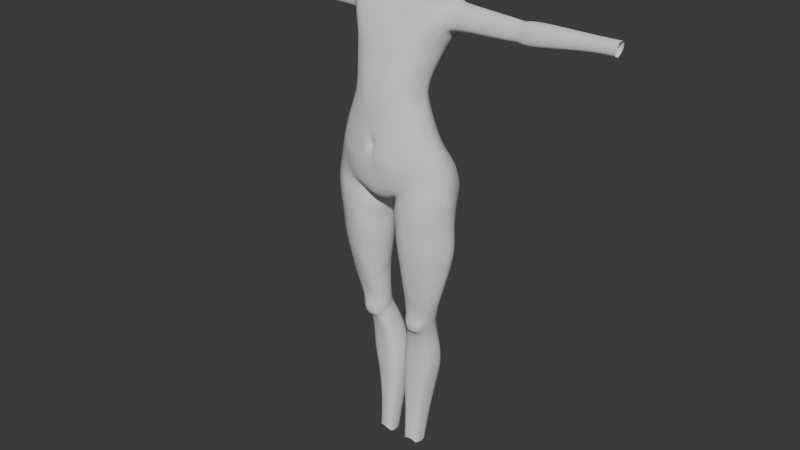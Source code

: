 # Source: StylizedCharaBlendAlong19.blend  (saved by Blender 5.0.118; exported with 4.5.12 LTS)
import bpy
from mathutils import Matrix  # noqa: F401  (used for matrix-valued properties, if any)

bpy.ops.wm.read_factory_settings(use_empty=True)
scene = bpy.context.scene
scene.name = 'Scene'

# ---- collections
col_reference_images = bpy.data.collections.new('Reference images'); scene.collection.children.link(col_reference_images)
col_mesh = bpy.data.collections.new('Mesh'); scene.collection.children.link(col_mesh)

# ---- world
world_world = bpy.data.worlds.new('World'); scene.world = world_world
world_world.use_nodes = True; world_world.node_tree.nodes.clear()
_N = world_world.node_tree.nodes; _L = world_world.node_tree.links
n0 = _N.new('ShaderNodeOutputWorld'); n0.name = 'World Output'; n0.location = (200, 100)
n1 = _N.new('ShaderNodeBackground'); n1.name = 'Background'; n1.location = (-200, 100)
n1.inputs[0].default_value = (0.05088, 0.05088, 0.05088, 1.0)
_L.new(n1.outputs[0], n0.inputs[0])
n0.is_active_output = True
world_world.color = (0.05088, 0.05088, 0.05088)
world_world.sun_shadow_jitter_overblur = 0.0

# ---- meshes
me_cylinder = bpy.data.meshes.new('Cylinder')
me_cylinder.from_pydata([(0.0, 0.6486, -1.5), (0.0, 0.7866, 1.124), (0.5234, 0.7797, 1.157), (0.7527, 0.6677, 1.218), (1.152, 0.502, -1.3), (1.011, 0.4802, 1.362), (1.328, -0.01377, -1.07), (1.099, 0.2953, 1.451), (1.216, -0.3473, -1.17), (1.086, 0.08505, 1.512), (0.9233, -0.6022, -1.389), (0.7438, -0.322, 1.296), (0.5135, -0.7313, -1.714), (0.5376, -0.4267, 1.297), (0.0, -0.7658, -1.884), (0.0, -0.4945, 1.288), (-6.479e-05, 0.4617, -0.4658), (0.5191, 0.4121, -0.4094), (0.7744, 0.2547, -0.3688), (0.9322, 0.01215, -0.3372), (0.9847, -0.1694, -0.3307), (0.9272, -0.4661, -0.4242), (0.7791, -0.6147, -0.5061), (0.5383, -0.7376, -0.6016), (0.0, -0.8241, -0.8921), (0.0, 0.5738, 0.5819), (0.418, 0.5094, 0.5983), (0.6102, 0.3875, 0.6682), (0.7814, 0.1625, 0.7053), (0.8334, -0.002109, 0.7021), (0.7812, -0.249, 0.6832), (0.6046, -0.4995, 0.6598), (0.4521, -0.5988, 0.6318), (0.0, -0.6897, 0.6003), (0.4666, 0.3315, -0.0007492), (0.6661, 0.2081, 0.03722), (0.7744, 0.01983, 0.09757), (0.8325, -0.1352, 0.09741), (0.7747, -0.421, 0.04343), (0.6569, -0.5861, -0.04943), (0.475, -0.6935, -0.1323), (0.0, -0.7933, -0.1982), (6.479e-06, 0.3882, -0.07757), (0.0, 0.4151, 0.2052), (0.4113, 0.3516, 0.2429), (0.5823, 0.2359, 0.2967), (0.7214, 0.05888, 0.3404), (0.7941, -0.08712, 0.3383), (0.722, -0.3769, 0.2918), (0.5826, -0.5689, 0.2411), (0.4386, -0.6737, 0.1975), (0.0, -0.7747, 0.1602), (0.4771, 0.71, -1.089), (0.7482, 0.6113, -1.031), (1.027, 0.4106, -1.032), (1.253, -0.05646, -0.7511), (1.109, -0.3854, -0.8969), (0.9008, -0.6165, -1.064), (0.5729, -0.7834, -1.242), (0.0, -0.8113, -1.375), (0.0, 0.6704, -1.193), (0.0, 0.104, -2.098), (0.1704, 0.01836, -2.009), (0.0, -0.3917, -2.074), (0.3025, -0.4012, -1.919), (0.0, 0.4359, -1.774), (0.09573, 0.2778, -2.065), (0.571, 0.5976, -3.116), (0.9482, 0.7061, -3.041), (1.286, 0.3315, -3.052), (1.485, 0.06875, -3.086), (1.29, -0.2711, -3.087), (0.9665, -0.5233, -3.126), (0.4901, -0.6268, -3.18), (0.1962, 0.05281, -3.203), (0.2283, -0.285, -3.201), (0.3186, 0.3466, -3.172), (0.5856, 0.5819, -2.724), (0.3355, 0.3481, -2.777), (1.24, 0.3422, -2.581), (0.9252, 0.7956, -2.646), (0.1332, 0.02159, -2.817), (0.2179, -0.3415, -2.803), (0.4802, -0.6776, -2.778), (0.9434, -0.5788, -2.664), (1.309, -0.2977, -2.588), (1.471, 0.04381, -2.542), (0.5454, 0.4636, -3.979), (0.8929, 0.5701, -4.004), (1.148, 0.2054, -3.935), (1.244, 0.02348, -3.925), (1.126, -0.2075, -3.948), (0.892, -0.3487, -3.971), (0.5068, -0.4577, -4.0), (0.3147, 0.009673, -3.967), (0.321, -0.2408, -3.969), (0.3695, 0.2265, -3.998), (0.2712, 0.3947, -2.413), (0.8566, 0.7047, -2.335), (0.1609, -0.4331, -2.275), (0.9369, -0.6509, -1.982), (1.312, -0.3897, -1.874), (1.491, -0.05464, -1.805), (0.5398, 0.643, -2.423), (1.181, 0.5569, -2.122), (0.1632, -0.01889, -2.337), (0.5107, -0.6941, -2.135), (0.4925, 0.3774, -4.465), (0.1096, 0.3137, -2.221), (0.2436, -0.3167, -2.111), (0.9111, -0.6124, -1.628), (1.273, -0.3393, -1.46), (1.427, 0.01104, -1.446), (1.231, 0.5689, -1.735), (0.07538, 0.01757, -2.133), (0.4619, -0.6759, -1.849), (0.8276, 0.3967, -4.437), (1.008, 0.1745, -4.474), (1.056, 0.03898, -4.482), (0.9742, -0.163, -4.471), (0.7987, -0.2629, -4.452), (0.5025, -0.3142, -4.448), (0.3073, 0.01381, -4.459), (0.3332, -0.1971, -4.453), (0.3459, 0.1863, -4.464), (0.0067, 0.7386, -1.635), (0.2506, 0.8334, 1.135), (0.2767, -0.7525, -1.811), (0.2892, -0.4841, 1.325), (0.2964, -0.8073, -0.6779), (0.1849, 0.451, -0.4065), (0.2469, -0.7203, 0.4976), (0.1482, 0.5685, 0.5628), (0.1354, 0.3725, 0.02672), (0.2344, -0.7679, -0.2497), (0.1007, 0.387, 0.2627), (0.2444, -0.7519, 0.156), (0.2075, 0.7471, -1.173), (0.2667, -0.8323, -1.222), (0.1064, 0.08608, -2.037), (0.1894, -0.336, -2.101), (0.01949, 0.4628, -1.969), (0.5815, 0.589, -2.531), (1.231, 0.4068, -2.342), (0.1818, -0.01429, -2.631), (0.5244, -0.6787, -2.524), (0.3191, 0.3467, -2.596), (0.9067, 0.7424, -2.464), (0.2385, -0.3946, -2.621), (0.9423, -0.6206, -2.396), (1.315, -0.3522, -2.328), (1.463, 0.003815, -2.261), (0.4565, 0.3824, -4.774), (0.79, 0.4263, -4.765), (0.9365, 0.1858, -4.812), (0.9358, 0.07288, -4.807), (0.873, -0.1317, -4.77), (0.729, -0.2363, -4.688), (0.5081, -0.2628, -4.684), (0.2981, 0.0227, -4.805), (0.3527, -0.1691, -4.765), (0.3295, 0.1753, -4.816), (0.4469, 0.4078, -4.92), (0.7641, 0.4657, -4.949), (0.8905, 0.1917, -4.943), (0.8916, 0.08242, -4.943), (0.8583, -0.09114, -4.95), (0.6802, -0.2639, -4.826), (0.7854, -0.218, -4.882), (0.3047, 0.03009, -4.932), (0.3311, -0.1238, -4.946), (0.3431, 0.1796, -4.934), (0.4406, 0.4647, -5.054), (0.7427, 0.4308, -5.067), (0.8709, 0.2282, -5.046), (0.8683, 0.1203, -5.053), (0.8069, -0.06842, -5.119), (0.6556, -0.1288, -5.227), (0.4447, -0.1588, -5.222), (0.3165, 0.09047, -5.043), (0.339, -0.09352, -5.115), (0.3549, 0.2389, -5.04), (0.381, 0.5866, -5.347), (0.6851, 0.5527, -5.357), (0.815, 0.3686, -5.37), (0.8145, 0.2418, -5.372), (0.7833, 0.03223, -5.382), (0.6449, -0.05375, -5.412), (0.3622, -0.1035, -5.403), (0.2315, 0.2193, -5.364), (0.2422, 0.007643, -5.376), (0.2674, 0.3822, -5.365), (0.2554, 0.7306, -6.817), (0.5417, 0.7127, -6.809), (0.7058, 0.5553, -6.75), (0.7397, 0.3801, -6.746), (0.6857, 0.1379, -6.733), (0.5228, 0.02545, -6.782), (0.2298, -0.01279, -6.791), (0.06706, 0.3455, -6.783), (0.07772, 0.09979, -6.763), (0.1001, 0.5598, -6.779), (0.8164, 0.5258, -5.89), (0.6357, 0.7026, -5.907), (0.1038, 0.3047, -5.898), (0.1234, 0.07835, -5.894), (0.2824, -0.03843, -5.908), (0.6163, 0.002757, -5.91), (0.8377, 0.3308, -5.89), (0.3098, 0.7224, -5.905), (0.1467, 0.531, -5.894), (0.7954, 0.1069, -5.892), (0.2801, 0.5887, -7.589), (0.4816, 0.5723, -7.589), (0.5848, 0.4333, -7.598), (0.5973, 0.3006, -7.595), (0.5657, 0.1063, -7.585), (0.464, 0.01068, -7.571), (0.2588, -0.02348, -7.572), (0.1572, 0.2705, -7.611), (0.1656, 0.06938, -7.593), (0.1819, 0.4399, -7.604), (0.3014, 0.4468, -8.215), (0.4565, 0.4352, -8.216), (0.5537, 0.3036, -8.34), (0.5606, 0.1813, -8.336), (0.5376, 0.01767, -8.33), (0.4399, -0.04684, -8.204), (0.2829, -0.0729, -8.202), (0.1864, 0.1562, -8.347), (0.1947, -0.01697, -8.332), (0.2089, 0.309, -8.342), (0.8193, 0.5599, -6.263), (0.06831, 0.3324, -6.289), (0.2519, -0.02583, -6.279), (0.8416, 0.3636, -6.26), (0.2791, 0.7567, -6.293), (0.7996, 0.1223, -6.255), (0.616, 0.7383, -6.287), (0.07984, 0.0893, -6.276), (0.597, 0.01289, -6.273), (0.1041, 0.5644, -6.283), (0.5259, -0.2797, -4.823), (0.4152, -0.2438, -4.879), (0.7945, -0.1899, -4.989), (0.3885, -0.2112, -4.989), (0.7527, -0.1828, -5.099), (0.6419, -0.2039, -5.163), (0.4956, -0.2193, -5.161), (0.4073, -0.1989, -5.1), (0.6469, -0.2823, -4.928), (0.7176, -0.2588, -4.95), (0.5392, -0.2925, -4.925), (0.4708, -0.2762, -4.944), (0.717, -0.2479, -5.018), (0.4586, -0.2623, -5.016), (0.7029, -0.2374, -5.09), (0.629, -0.2521, -5.11), (0.5241, -0.2613, -5.108), (0.4597, -0.2485, -5.089), (0.6335, -0.2739, -5.023), (0.5342, -0.2821, -5.021), (0.5662, 0.4833, -3.73), (0.9243, 0.6337, -3.709), (0.3617, 0.267, -3.739), (0.2549, 0.02669, -3.707), (0.9327, -0.4002, -3.728), (1.202, -0.2146, -3.676), (1.209, 0.2494, -3.663), (0.2881, -0.2509, -3.721), (0.5216, -0.5194, -3.779), (1.314, 0.04327, -3.662), (0.5727, 0.524, -3.467), (0.2491, 0.04526, -3.456), (1.248, -0.2274, -3.435), (0.2603, -0.2597, -3.481), (0.9571, -0.4549, -3.474), (0.3455, 0.3123, -3.492), (0.9435, 0.6522, -3.447), (1.248, 0.299, -3.418), (0.5188, -0.5713, -3.516), (1.369, 0.06387, -3.427), (0.8681, 0.5119, -4.166), (0.5271, 0.4245, -4.183), (0.3646, 0.2087, -4.174), (0.3208, 0.00849, -4.158), (0.8571, -0.3128, -4.191), (1.055, -0.1982, -4.167), (1.097, 0.1884, -4.153), (0.3296, -0.2263, -4.161), (0.509, -0.4043, -4.199), (1.173, 0.02261, -4.183), (0.6518, 0.6429, -5.637), (0.1743, 0.05224, -5.646), (0.6298, -0.0163, -5.653), (0.1973, 0.4706, -5.642), (0.8121, 0.4616, -5.644), (0.1568, 0.2722, -5.643), (0.3125, -0.06607, -5.645), (0.8242, 0.296, -5.645), (0.3393, 0.6692, -5.63), (0.7857, 0.07734, -5.649), (0.0, -0.8424, -1.064), (0.0, -0.7989, -0.4607), (0.117, -0.8304, -0.6994), (0.1078, -0.8631, -0.9136), (0.09728, -0.8079, -0.5452), (0.0, -0.7808, -0.5886), (0.05255, -0.7832, -0.7107), (0.04844, -0.8053, -0.7919), (0.04755, -0.773, -0.6422), (0.0, -0.8028, -0.8221), (0.0, -0.7698, -0.6375), (0.03337, -0.7697, -0.7172), (0.03161, -0.7874, -0.7749), (0.03204, -0.7645, -0.6597), (0.0, -0.7855, -0.7714), (0.0, -0.7706, -0.6849), (0.03314, -0.7655, -0.7157), (0.03842, -0.7783, -0.7765), (0.03447, -0.7605, -0.6586), (1.341, 0.2475, -1.973), (1.285, 0.3033, -1.554), (1.24, 0.2585, -1.2), (0.7802, 0.8685, -1.541), (0.4332, 0.8922, -1.466), (0.6218, 0.8594, -1.422), (0.7705, 0.8127, -1.401), (0.2207, 0.8394, -2.188), (0.6567, 0.9264, -2.122), (0.4321, 0.9093, -2.183), (0.8229, 0.8961, -2.047), (0.09567, 0.7428, -2.094), (0.8183, 0.9066, -1.903), (0.03073, 0.819, -1.714), (0.2521, 0.9088, -1.525), (0.02967, 0.7055, -1.983), (0.4136, 0.9593, -1.642), (0.6021, 0.9382, -1.592), (0.2385, 0.918, -2.026), (0.6256, 0.965, -1.959), (0.4209, 0.9628, -2.009), (0.09622, 0.845, -2.01), (0.1072, 0.9185, -1.71), (0.2405, 0.9581, -1.683), (0.08175, 0.5575, -2.164), (0.1217, 0.8846, -1.595), (0.1105, 0.8288, -1.442), (0.4573, 0.8043, -1.287), (0.6808, 0.7562, -1.247), (0.8875, 0.7034, -1.266), (0.2405, 0.8381, -1.358), (0.9525, 0.7316, -1.444), (1.012, 0.7807, -1.853), (0.9645, 0.7899, -2.086), (0.2222, 0.6697, -2.308), (0.4712, 0.7985, -2.33), (0.7449, 0.8398, -2.25), (0.1067, 0.913, -1.869), (0.0003434, 0.5949, -0.9378), (0.4884, 0.6084, -0.9047), (0.7705, 0.4573, -0.8218), (1.001, 0.2418, -0.822), (1.127, -0.087, -0.6804), (1.095, -0.4008, -0.84), (0.8784, -0.6233, -0.916), (0.5765, -0.7849, -1.023), (0.1688, 0.6848, -1.079), (0.2861, -0.8498, -1.081), (0.04707, -0.7982, -0.7794), (0.1124, -0.8571, -0.8535), (0.02505, -0.7793, -0.7713), (0.01853, -0.7744, -0.7719), (0.6057, 0.9782, -1.78), (0.4135, 0.9893, -1.829), (0.2461, 0.9707, -1.859), (0.7924, 0.9152, -1.725), (0.9806, 0.7724, -1.646), (0.01823, 0.7621, -1.856), (-0.007381, 0.6319, -1.823), (1.2, 0.5109, -1.503), (1.39, 0.06508, -1.261), (1.112, 0.756, 1.855), (1.149, 0.6631, 2.074), (1.179, 0.4501, 2.174), (1.16, 0.2175, 2.109), (1.179, 0.1454, 2.052), (1.129, 0.04647, 1.707), (0.0, -0.36, 1.673), (0.0, -0.0647, 2.067), (0.0, 0.1373, 2.263), (0.0, 0.8147, 2.389), (0.0, 0.8655, 2.13), (0.0, 0.9256, 1.829), (0.5125, 0.981, 1.918), (0.5923, 0.7989, 2.094), (0.6168, 0.4705, 2.184), (0.6077, 0.09723, 2.138), (0.6208, -0.07369, 2.062), (0.6101, -0.3086, 1.603), (0.4648, 0.9964, 1.574), (0.2537, 0.8292, 2.121), (0.1535, 0.995, 1.925), (0.2694, 0.5644, 2.303), (0.2773, 0.1741, 2.208), (0.3262, -0.07639, 2.073), (0.3268, -0.326, 1.612), (0.7744, 0.9401, 1.926), (0.8602, 0.7675, 2.087), (0.9084, 0.4543, 2.187), (0.8741, 0.09481, 2.119), (0.8813, -0.04806, 2.056), (0.8537, -0.2467, 1.603), (0.7493, 0.9653, 1.77), (0.0, 0.9359, 1.654), (1.069, 0.7605, 1.663), (1.16, 0.05465, 1.844), (0.0, -0.254, 1.772), (0.6271, -0.2439, 1.767), (0.3318, -0.2473, 1.771), (0.8853, -0.202, 1.767), (1.173, 0.09217, 1.963), (0.0, -0.1517, 1.954), (0.6162, -0.1605, 1.942), (0.2701, -0.1614, 1.947), (0.8781, -0.1279, 1.941), (1.176, 0.3278, 2.161), (0.6279, 0.2732, 2.173), (0.3448, 0.3407, 2.269), (0.9052, 0.2671, 2.171), (1.169, 0.567, 2.142), (0.0, 0.8503, 2.26), (0.609, 0.6508, 2.146), (0.258, 0.7135, 2.206), (0.8862, 0.6311, 2.144), (1.131, 0.7295, 1.982), (0.0, 0.8999, 1.991), (0.5579, 0.9006, 2.01), (0.1879, 0.9217, 2.032), (0.8264, 0.8605, 2.006), (0.9011, 0.5771, 1.282), (1.049, -0.493, -1.295), (0.887, -0.1555, 1.343), (0.8426, -0.5511, -0.471), (0.842, 0.1508, -0.3552), (0.6951, -0.3928, 0.6772), (0.7008, 0.2866, 0.6995), (0.7125, 0.1275, 0.06307), (0.7074, -0.5154, -0.009659), (0.6419, 0.1601, 0.3154), (0.6423, -0.4867, 0.2628), (0.8678, 0.5253, -1.032), (0.99, -0.5175, -0.9921), (1.093, 0.5457, -3.046), (1.105, -0.4153, -3.109), (1.1, -0.4584, -2.631), (1.06, 0.6014, -2.618), (1.002, 0.4139, -3.975), (0.9922, -0.2882, -3.961), (0.9954, 0.6414, -2.244), (1.097, -0.539, -1.936), (1.066, -0.4954, -1.556), (0.9048, 0.3015, -4.452), (0.8739, -0.2201, -4.46), (1.046, 0.5987, -2.412), (1.102, -0.5056, -2.367), (0.8527, 0.3233, -4.785), (0.7907, -0.1915, -4.723), (0.8182, 0.3483, -4.946), (0.6894, -0.1949, -5.135), (0.7976, 0.344, -5.058), (0.7204, -0.1029, -5.181), (0.7252, -0.2442, -4.85), (0.7407, 0.4738, -5.363), (0.7042, -0.01692, -5.399), (0.612, 0.6453, -6.784), (0.5926, 0.0736, -6.761), (0.693, 0.04738, -5.902), (0.7131, 0.6269, -5.9), (0.5258, 0.5128, -7.592), (0.5075, 0.05162, -7.577), (0.4981, 0.3788, -8.269), (0.4818, -0.01921, -8.258), (0.6838, 0.05974, -6.265), (0.703, 0.6619, -6.277), (0.6606, -0.2458, -5.101), (0.6772, -0.2722, -4.937), (0.6693, -0.2628, -5.021), (1.046, 0.4691, -3.689), (1.048, -0.3207, -3.706), (1.082, -0.3574, -3.457), (1.074, 0.501, -3.434), (0.9663, 0.3734, -4.16), (0.942, -0.2637, -4.18), (0.7204, 0.5653, -5.64), (0.6966, 0.02381, -5.651), (0.6855, 0.8394, -1.413), (0.7279, 0.9134, -2.09), (0.6784, 0.9083, -1.57), (0.7081, 0.94, -1.935), (0.7694, 0.7336, -1.255), (0.8389, 0.8185, -2.18), (0.8691, 0.365, -0.8219), (0.9711, -0.528, -0.8834), (0.6857, 0.9512, -1.757), (0.9712, 0.8641, 1.928), (1.033, 0.7127, 2.086), (1.066, 0.4528, 2.2), (1.033, 0.1615, 2.112), (1.024, 0.06261, 2.051), (0.9928, -0.07802, 1.67), (0.9495, 0.8841, 1.77), (1.022, -0.05111, 1.81), (1.02, 0.001646, 1.953), (1.061, 0.2998, 2.18), (1.05, 0.5987, 2.159), (1.015, 0.7933, 2.005), (0.0, 0.1373, 2.316), (0.0, 0.7874, 2.481), (0.219, 0.5558, 2.469), (0.2178, 0.2177, 2.373), (0.2828, 0.3509, 2.431), (0.2969, 0.342, 2.643), (0.2071, 0.2104, 2.63), (0.2281, 0.5448, 2.633), (0.0, 0.8018, 2.605), (0.0, 0.1373, 2.56), (0.7751, 0.765, 1.193), (1.031, 0.676, 1.475), (0.0, 0.8874, 1.315), (0.4845, 0.8613, 1.159), (0.1841, 0.9726, 1.353), (0.9292, 0.6726, 1.304), (0.0, 0.6928, 0.8851), (0.4792, 0.6632, 0.9097), (0.6954, 0.5392, 0.9824), (0.895, 0.3005, 1.027), (0.9247, 0.135, 1.035), (0.8957, -0.09423, 1.077), (0.6825, -0.4002, 1.015), (0.4999, -0.5026, 1.004), (0.0, -0.5805, 0.9852), (0.2706, -0.5882, 0.9605), (0.2006, 0.7258, 0.8839), (0.8025, -0.2601, 1.049), (0.812, 0.4351, 1.031), (0.0, 0.7397, 1.005), (0.5033, 0.7239, 1.032), (0.729, 0.599, 1.106), (0.9357, 0.3701, 1.184), (0.9829, 0.1991, 1.199), (0.9373, -0.01555, 1.254), (0.7131, -0.3611, 1.156), (0.5188, -0.4647, 1.15), (0.0, -0.5375, 1.137), (0.2799, -0.5362, 1.143), (0.2212, 0.7879, 1.01), (0.8447, -0.2078, 1.196), (0.8558, 0.4936, 1.161), (0.9363, 0.8625, 1.633), (0.4863, 1.009, 1.756), (0.7327, 0.9446, 1.598), (0.141, 1.019, 1.753), (0.1347, 1.003, 1.577), (0.0, 0.9209, 1.498), (0.9428, 0.846, 1.404), (0.2168, 0.8788, 1.197), (0.477, 0.9879, 1.33), (0.7485, 0.9282, 1.364), (0.237, 0.9428, 1.24), (0.4435, 0.9172, 1.232), (0.7147, 0.8486, 1.269), (0.8823, 0.7665, 1.342), (1.026, 0.4597, 1.511), (1.092, 0.3202, 1.578), (1.082, 0.1615, 1.624), (1.102, 0.6678, 1.882), (1.13, 0.5977, 2.048), (1.153, 0.437, 2.123), (1.138, 0.2615, 2.074), (1.153, 0.2071, 2.031), (1.115, 0.1324, 1.771), (1.07, 0.6712, 1.738), (1.138, 0.1386, 1.874), (1.148, 0.1669, 1.965), (1.15, 0.3447, 2.114), (1.145, 0.5252, 2.099), (1.117, 0.6478, 1.978), (1.041, 0.6074, 1.596), (2.464, 0.4451, 1.555), (2.515, 0.3379, 1.607), (2.508, 0.2159, 1.642), (2.523, 0.605, 1.841), (2.544, 0.5512, 1.968), (2.562, 0.4277, 2.026), (2.551, 0.2928, 1.988), (2.562, 0.2509, 1.955), (2.533, 0.1936, 1.755), (2.498, 0.6077, 1.729), (2.551, 0.1983, 1.834), (2.558, 0.2201, 1.904), (2.56, 0.3567, 2.018), (2.556, 0.4954, 2.007), (2.534, 0.5897, 1.914), (2.476, 0.5586, 1.62), (1.799, 0.5114, 2.056), (1.786, 0.5761, 2.011), (1.773, 0.1608, 1.763), (1.793, 0.1663, 1.856), (1.774, 0.6208, 1.949), (1.761, 0.6387, 1.863), (1.732, 0.6417, 1.734), (1.706, 0.5848, 1.607), (1.693, 0.4529, 1.531), (1.752, 0.3284, 1.591), (1.743, 0.1868, 1.632), (1.802, 0.1916, 1.936), (1.806, 0.4327, 2.078), (1.806, 0.2274, 1.996), (1.794, 0.276, 2.034), (1.804, 0.3503, 2.07), (2.738, 0.4563, 1.496), (2.801, 0.3243, 1.56), (2.791, 0.1742, 1.603), (2.81, 0.6532, 1.848), (2.836, 0.5869, 2.004), (2.858, 0.4348, 2.075), (2.844, 0.2688, 2.029), (2.858, 0.2172, 1.988), (2.822, 0.1466, 1.742), (2.779, 0.6564, 1.711), (2.844, 0.1525, 1.84), (2.853, 0.1792, 1.925), (2.855, 0.3475, 2.067), (2.85, 0.5183, 2.053), (2.824, 0.6343, 1.939), (2.752, 0.5961, 1.576), (4.581, 0.4301, 1.738), (4.616, 0.3561, 1.774), (4.611, 0.272, 1.798), (4.621, 0.5404, 1.935), (4.636, 0.5032, 2.023), (4.648, 0.418, 2.063), (4.641, 0.325, 2.037), (4.648, 0.2961, 2.014), (4.628, 0.2566, 1.876), (4.604, 0.5422, 1.859), (4.64, 0.2598, 1.931), (4.646, 0.2749, 1.979), (4.647, 0.3691, 2.058), (4.644, 0.4648, 2.05), (4.629, 0.5298, 1.986), (4.589, 0.5084, 1.783), (4.055, 0.2574, 1.867), (4.067, 0.2606, 1.921), (4.056, 0.5291, 1.976), (4.048, 0.5396, 1.926), (4.031, 0.5414, 1.849), (4.016, 0.5078, 1.774), (4.008, 0.4299, 1.73), (4.043, 0.3564, 1.765), (4.038, 0.2727, 1.789), (4.063, 0.5026, 2.013), (4.073, 0.2755, 1.969), (4.075, 0.4179, 2.052), (4.071, 0.4644, 2.04), (4.075, 0.2967, 2.004), (4.068, 0.3254, 2.027), (4.074, 0.3693, 2.048), (2.66, 0.2373, 1.899), (2.663, 0.2651, 1.945), (2.654, 0.3029, 1.975), (2.662, 0.3606, 2.003), (2.663, 0.4246, 2.009), (2.658, 0.4858, 1.993), (2.647, 0.5361, 1.957), (2.637, 0.2133, 1.765), (2.653, 0.2176, 1.836), (2.638, 0.5709, 1.909), (2.628, 0.5848, 1.842), (2.606, 0.5871, 1.742), (2.586, 0.5429, 1.643), (2.576, 0.4404, 1.584), (2.621, 0.3436, 1.631), (2.614, 0.2335, 1.663)], [], [(556, 126, 2, 547), (547, 2, 3, 548), (558, 440, 5, 549), (549, 5, 7, 550), (550, 7, 9, 551), (557, 442, 11, 552), (552, 11, 13, 553), (555, 128, 15, 554), (368, 129, 304, 370), (365, 22, 23, 366), (503, 443, 22, 365), (363, 20, 21, 364), (362, 19, 20, 363), (502, 444, 19, 362), (360, 17, 18, 361), (367, 130, 17, 360), (136, 131, 33, 51), (49, 31, 32, 50), (450, 445, 31, 49), (47, 29, 30, 48), (46, 28, 29, 47), (449, 446, 28, 46), (44, 26, 27, 45), (135, 132, 26, 44), (130, 133, 34, 17), (17, 34, 35, 18), (444, 447, 36, 19), (19, 36, 37, 20), (20, 37, 38, 21), (443, 448, 39, 22), (22, 39, 40, 23), (134, 41, 303, 306), (133, 135, 44, 34), (34, 44, 45, 35), (447, 449, 46, 36), (36, 46, 47, 37), (37, 47, 48, 38), (448, 450, 49, 39), (39, 49, 50, 40), (134, 136, 51, 41), (4, 54, 55, 6, 323), (6, 55, 56, 8), (441, 452, 57, 10), (10, 57, 58, 12), (127, 138, 59, 14), (140, 64, 12, 127), (141, 66, 62, 139), (139, 62, 64, 140), (78, 77, 67, 76), (456, 79, 69, 453), (82, 81, 74, 75), (77, 80, 68, 67), (81, 78, 76, 74), (84, 83, 73, 72), (83, 82, 75, 73), (455, 84, 72, 454), (86, 85, 71, 70), (79, 86, 70, 69), (143, 151, 86, 79), (151, 150, 85, 86), (465, 149, 84, 455), (145, 148, 82, 83), (149, 145, 83, 84), (144, 146, 78, 81), (148, 144, 81, 82), (464, 143, 79, 456), (146, 142, 77, 78), (262, 263, 88, 87), (265, 264, 96, 94), (489, 266, 92, 458), (488, 268, 89, 457), (269, 265, 94, 95), (266, 270, 93, 92), (268, 271, 90, 89), (264, 262, 87, 96), (270, 269, 95, 93), (271, 267, 91, 90), (109, 114, 105, 99), (142, 103, 98, 147), (114, 108, 97, 105), (110, 115, 106, 100), (115, 109, 99, 106), (461, 110, 100, 460), (112, 111, 101, 102), (113, 322, 112, 102, 321, 104), (380, 381, 112, 322, 113), (6, 8, 111, 112, 381), (441, 10, 110, 461), (12, 64, 109, 115), (10, 12, 115, 110), (62, 66, 108, 114), (64, 62, 114, 109), (283, 282, 116, 107), (285, 284, 124, 122), (493, 286, 120, 463), (492, 288, 117, 462), (289, 285, 122, 123), (286, 290, 121, 120), (288, 291, 118, 117), (284, 283, 107, 124), (290, 289, 123, 121), (291, 287, 119, 118), (0, 125, 379, 141, 65), (61, 139, 140, 63), (65, 141, 139, 61), (63, 140, 127, 14), (12, 58, 138, 127), (0, 60, 137, 347, 125), (40, 50, 136, 134), (42, 43, 135, 133), (23, 40, 134, 129), (16, 42, 133, 130), (43, 25, 132, 135), (50, 32, 131, 136), (359, 16, 130, 367), (366, 23, 129, 368), (553, 13, 128, 555), (546, 1, 126, 556), (77, 142, 147, 80), (97, 103, 142, 146), (459, 104, 143, 464), (99, 105, 144, 148), (105, 97, 146, 144), (100, 106, 145, 149), (106, 99, 148, 145), (460, 100, 149, 465), (102, 101, 150, 151), (104, 321, 102, 151, 143), (123, 122, 159, 160), (120, 121, 158, 157), (117, 118, 155, 154), (124, 107, 152, 161), (121, 123, 160, 158), (107, 116, 153, 152), (118, 119, 156, 155), (122, 124, 161, 159), (463, 120, 157, 467), (462, 117, 154, 466), (155, 156, 166, 165), (152, 153, 163, 162), (159, 161, 171, 169), (166, 156, 168, 244), (466, 154, 164, 468), (160, 159, 169, 170), (170, 180, 249, 245), (154, 155, 165, 164), (161, 152, 162, 171), (157, 158, 242, 167), (162, 163, 173, 172), (169, 171, 181, 179), (471, 176, 246, 469), (468, 164, 174, 470), (170, 169, 179, 180), (158, 160, 243, 242), (164, 165, 175, 174), (171, 162, 172, 181), (180, 178, 248, 249), (165, 166, 176, 175), (471, 177, 187, 474), (470, 174, 184, 473), (180, 179, 189, 190), (177, 178, 188, 187), (174, 175, 185, 184), (181, 172, 182, 191), (178, 180, 190, 188), (175, 176, 186, 185), (172, 173, 183, 182), (179, 181, 191, 189), (484, 232, 194, 475), (239, 233, 199, 200), (240, 234, 198, 197), (232, 235, 195, 194), (241, 236, 192, 201), (234, 239, 200, 198), (235, 237, 196, 195), (236, 238, 193, 192), (233, 241, 201, 199), (483, 240, 197, 476), (495, 294, 207, 477), (297, 295, 210, 204), (300, 292, 203, 209), (299, 301, 211, 208), (298, 293, 205, 206), (295, 300, 209, 210), (296, 299, 208, 202), (294, 298, 206, 207), (293, 297, 204, 205), (494, 296, 202, 478), (200, 199, 219, 220), (197, 198, 218, 217), (194, 195, 215, 214), (201, 192, 212, 221), (198, 200, 220, 218), (195, 196, 216, 215), (192, 193, 213, 212), (199, 201, 221, 219), (476, 197, 217, 480), (475, 194, 214, 479), (214, 215, 225, 224), (221, 212, 222, 231), (218, 220, 230, 228), (215, 216, 226, 225), (212, 213, 223, 222), (219, 221, 231, 229), (480, 217, 227, 482), (479, 214, 224, 481), (220, 219, 229, 230), (217, 218, 228, 227), (477, 207, 240, 483), (204, 210, 241, 233), (209, 203, 238, 236), (208, 211, 237, 235), (206, 205, 239, 234), (210, 209, 236, 241), (202, 208, 235, 232), (207, 206, 234, 240), (205, 204, 233, 239), (478, 202, 232, 484), (467, 157, 167, 472), (160, 170, 245, 243), (176, 166, 244, 246), (178, 177, 247, 248), (167, 242, 252, 250), (245, 249, 259, 255), (243, 245, 255, 253), (242, 243, 253, 252), (244, 168, 251, 254), (249, 248, 258, 259), (472, 167, 250, 486), (248, 247, 257, 258), (246, 244, 254, 256), (469, 246, 256, 485), (261, 260, 250, 252), (487, 254, 251, 486), (261, 255, 259, 258), (252, 253, 255, 261), (485, 256, 254, 487), (258, 257, 260, 261), (281, 274, 267, 271), (280, 275, 269, 270), (277, 272, 262, 264), (279, 281, 271, 268), (276, 280, 270, 266), (275, 273, 265, 269), (491, 279, 268, 488), (490, 276, 266, 489), (273, 277, 264, 265), (272, 278, 263, 262), (67, 68, 278, 272), (74, 76, 277, 273), (454, 72, 276, 490), (453, 69, 279, 491), (75, 74, 273, 275), (72, 73, 280, 276), (69, 70, 281, 279), (76, 67, 272, 277), (73, 75, 275, 280), (70, 71, 274, 281), (90, 91, 287, 291), (93, 95, 289, 290), (96, 87, 283, 284), (89, 90, 291, 288), (92, 93, 290, 286), (95, 94, 285, 289), (457, 89, 288, 492), (458, 92, 286, 493), (94, 96, 284, 285), (87, 88, 282, 283), (473, 184, 296, 494), (190, 189, 297, 293), (187, 188, 298, 294), (184, 185, 299, 296), (191, 182, 300, 295), (188, 190, 293, 298), (185, 186, 301, 299), (182, 183, 292, 300), (189, 191, 295, 297), (474, 187, 294, 495), (302, 305, 309, 24), (306, 303, 307, 310), (129, 134, 306, 304), (59, 138, 305, 302), (370, 304, 308, 369), (304, 306, 310, 308), (24, 309, 314, 311), (369, 308, 313, 371), (308, 310, 315, 313), (310, 307, 312, 315), (313, 315, 320, 318), (311, 314, 319, 316), (371, 313, 318, 372), (315, 312, 317, 320), (317, 316, 319, 372, 318, 320), (356, 355, 328, 330), (347, 137, 351), (501, 357, 329, 497), (377, 353, 333, 376), (141, 336, 332, 345), (357, 356, 330, 329), (379, 125, 334, 378), (351, 348, 325, 335), (355, 345, 332, 328), (348, 349, 326, 325), (353, 354, 331, 333), (500, 350, 327, 496), (350, 352, 324, 327), (335, 325, 337, 344), (325, 326, 338, 337), (358, 343, 344, 375), (496, 327, 324, 498), (346, 335, 344, 343), (330, 328, 339, 341), (497, 329, 340, 499), (332, 336, 342), (329, 330, 341, 340), (328, 332, 342, 339), (373, 340, 341, 374), (375, 374, 341, 339), (504, 376, 333, 499), (378, 334, 343, 358), (334, 346, 343), (125, 347, 346, 334), (451, 54, 350, 500), (52, 53, 349, 348), (137, 52, 348, 351), (346, 347, 351, 335), (380, 113, 353, 377), (54, 4, 352, 350), (113, 104, 354, 353), (98, 103, 356, 357), (103, 97, 355, 356), (97, 108, 345, 355), (459, 98, 357, 501), (108, 66, 141, 345), (314, 371, 372, 319), (309, 369, 371, 314), (305, 370, 369, 309), (58, 366, 368, 138), (60, 359, 367, 137), (137, 367, 360, 52), (52, 360, 361, 53), (451, 502, 362, 54), (54, 362, 363, 55), (55, 363, 364, 56), (452, 503, 365, 57), (57, 365, 366, 58), (138, 368, 370, 305), (342, 358, 375, 339), (344, 337, 374, 375), (338, 373, 374, 337), (498, 324, 376, 504), (352, 377, 376, 324), (336, 378, 358, 342), (141, 379, 378, 336), (4, 380, 377, 352), (4, 323, 6, 381, 380), (394, 560, 562, 402), (433, 431, 391, 403), (438, 436, 392, 401), (404, 390, 389, 405), (419, 417, 388, 406), (420, 418, 399, 412), (410, 397, 398, 411), (439, 437, 395, 408), (429, 427, 397, 410), (434, 432, 396, 409), (413, 560, 394, 407), (418, 419, 406, 399), (397, 404, 405, 398), (437, 438, 401, 395), (427, 428, 404, 397), (432, 433, 403, 396), (562, 414, 393, 402), (511, 413, 407, 505), (515, 434, 409, 507), (514, 429, 410, 508), (516, 439, 408, 506), (508, 410, 411, 509), (512, 420, 412, 510), (565, 568, 561, 559), (128, 406, 388, 15), (13, 399, 406, 128), (11, 412, 399, 13), (568, 567, 400, 561), (400, 567, 531, 563), (442, 510, 412, 11), (513, 425, 420, 512), (423, 424, 419, 418), (425, 423, 418, 420), (424, 422, 417, 419), (405, 389, 422, 424), (411, 398, 423, 425), (398, 405, 424, 423), (509, 411, 425, 513), (507, 409, 429, 514), (396, 403, 428, 427), (409, 396, 427, 429), (506, 408, 434, 515), (395, 401, 433, 432), (408, 395, 432, 434), (401, 392, 431, 433), (505, 407, 439, 516), (394, 402, 438, 437), (407, 394, 437, 439), (402, 393, 436, 438), (382, 505, 516, 435), (383, 506, 515, 430), (384, 507, 514, 426), (386, 509, 513, 421), (421, 513, 512, 416), (9, 387, 510, 442), (528, 565, 559, 415), (416, 512, 510, 387), (385, 508, 509, 386), (435, 516, 506, 383), (426, 514, 508, 385), (430, 515, 507, 384), (415, 511, 505, 382), (338, 498, 504, 373), (56, 364, 503, 452), (53, 361, 502, 451), (104, 459, 501, 354), (53, 451, 500, 349), (373, 504, 499, 340), (331, 497, 499, 333), (326, 496, 498, 338), (349, 500, 496, 326), (354, 501, 497, 331), (186, 474, 495, 301), (183, 473, 494, 292), (91, 458, 493, 287), (88, 457, 492, 282), (68, 453, 491, 278), (71, 454, 490, 274), (274, 490, 489, 267), (278, 491, 488, 263), (257, 485, 487, 260), (260, 487, 486, 250), (247, 469, 485, 257), (168, 472, 486, 251), (156, 467, 472, 168), (203, 478, 484, 238), (211, 477, 483, 237), (213, 479, 481, 223), (216, 480, 482, 226), (193, 475, 479, 213), (196, 476, 480, 216), (292, 494, 478, 203), (301, 495, 477, 211), (237, 483, 476, 196), (238, 484, 475, 193), (173, 470, 473, 183), (176, 471, 474, 186), (163, 468, 470, 173), (177, 471, 469, 247), (153, 466, 468, 163), (116, 462, 466, 153), (119, 463, 467, 156), (101, 460, 465, 150), (98, 459, 464, 147), (282, 492, 462, 116), (287, 493, 463, 119), (8, 441, 461, 111), (111, 461, 460, 101), (263, 488, 457, 88), (267, 489, 458, 91), (147, 464, 456, 80), (150, 465, 455, 85), (85, 455, 454, 71), (80, 456, 453, 68), (8, 56, 452, 441), (38, 48, 450, 448), (35, 45, 449, 447), (21, 38, 448, 443), (18, 35, 447, 444), (45, 27, 446, 449), (48, 30, 445, 450), (361, 18, 444, 502), (364, 21, 443, 503), (551, 9, 442, 557), (548, 3, 440, 558), (403, 391, 518, 519), (428, 403, 519, 521), (404, 428, 521, 520), (390, 404, 520, 517), (520, 521, 522, 523), (521, 519, 524, 522), (519, 518, 525, 524), (517, 520, 523, 526), (5, 440, 532, 528), (126, 1, 529, 566), (3, 2, 530, 527), (2, 126, 566, 530), (440, 3, 527, 532), (27, 535, 545, 446), (30, 538, 544, 445), (25, 533, 543, 132), (32, 540, 542, 131), (131, 542, 541, 33), (31, 539, 540, 32), (445, 544, 539, 31), (29, 537, 538, 30), (28, 536, 537, 29), (446, 545, 536, 28), (26, 534, 535, 27), (132, 543, 534, 26), (535, 548, 558, 545), (538, 551, 557, 544), (533, 546, 556, 543), (540, 553, 555, 542), (542, 555, 554, 541), (539, 552, 553, 540), (544, 557, 552, 539), (537, 550, 551, 538), (536, 549, 550, 537), (545, 558, 549, 536), (534, 547, 548, 535), (543, 556, 547, 534), (564, 563, 531, 529), (413, 561, 400, 560), (511, 559, 561, 413), (559, 511, 415), (563, 562, 560, 400), (414, 562, 563, 564), (570, 530, 566, 569), (571, 527, 530, 570), (572, 532, 527, 571), (528, 532, 572, 565), (566, 529, 531, 569), (565, 572, 571, 568), (568, 571, 570, 567), (567, 570, 569, 531), (9, 7, 574, 575), (382, 435, 587, 576), (430, 384, 578, 586), (415, 382, 576, 582), (387, 9, 575, 581), (426, 385, 579, 585), (421, 416, 583, 584), (5, 528, 588, 573), (385, 386, 580, 579), (7, 5, 573, 574), (386, 421, 584, 580), (528, 415, 582, 588), (435, 383, 577, 587), (383, 430, 586, 577), (416, 387, 581, 583), (384, 426, 585, 578), (606, 605, 602, 593), (608, 607, 597, 599), (610, 609, 603, 592), (612, 611, 598, 604), (614, 613, 589, 590), (613, 612, 604, 589), (611, 610, 592, 598), (615, 614, 590, 591), (607, 615, 591, 597), (609, 606, 593, 603), (616, 608, 599, 600), (605, 617, 594, 602), (618, 616, 600, 596), (620, 619, 595, 601), (617, 620, 601, 594), (619, 618, 596, 595), (579, 580, 618, 619), (578, 585, 620, 617), (585, 579, 619, 620), (580, 584, 616, 618), (586, 578, 617, 605), (584, 583, 608, 616), (587, 577, 606, 609), (581, 575, 615, 607), (575, 574, 614, 615), (582, 576, 610, 611), (573, 588, 612, 613), (574, 573, 613, 614), (588, 582, 611, 612), (576, 587, 609, 610), (583, 581, 607, 608), (577, 586, 605, 606), (670, 669, 632, 628), (672, 671, 627, 633), (673, 672, 633, 626), (671, 670, 628, 627), (675, 674, 634, 625), (677, 676, 629, 631), (679, 678, 635, 624), (681, 680, 630, 636), (683, 682, 621, 622), (682, 681, 636, 621), (680, 679, 624, 630), (684, 683, 622, 623), (676, 684, 623, 629), (678, 675, 625, 635), (669, 677, 631, 632), (674, 673, 626, 634), (654, 653, 645, 647), (656, 655, 651, 640), (658, 657, 646, 652), (660, 659, 637, 638), (659, 658, 652, 637), (657, 656, 640, 646), (661, 660, 638, 639), (653, 661, 639, 645), (655, 662, 641, 651), (663, 654, 647, 648), (665, 664, 642, 650), (666, 663, 648, 644), (668, 667, 643, 649), (664, 668, 649, 642), (667, 666, 644, 643), (662, 665, 650, 641), (625, 634, 665, 662), (627, 628, 666, 667), (626, 633, 668, 664), (633, 627, 667, 668), (628, 632, 663, 666), (634, 626, 664, 665), (632, 631, 654, 663), (635, 625, 662, 655), (629, 623, 661, 653), (623, 622, 660, 661), (630, 624, 656, 657), (621, 636, 658, 659), (622, 621, 659, 660), (636, 630, 657, 658), (624, 635, 655, 656), (631, 629, 653, 654), (602, 594, 673, 674), (600, 599, 677, 669), (603, 593, 675, 678), (597, 591, 684, 676), (591, 590, 683, 684), (598, 592, 679, 680), (589, 604, 681, 682), (590, 589, 682, 683), (604, 598, 680, 681), (592, 603, 678, 679), (599, 597, 676, 677), (593, 602, 674, 675), (595, 596, 670, 671), (594, 601, 672, 673), (601, 595, 671, 672), (596, 600, 669, 670)])
me_cylinder.polygons.foreach_set('use_smooth', [True] * 644)
_uv = me_cylinder.uv_layers.new(name='UVMap')
_uv.uv.foreach_set('vector', [0.9667, 0.9835, 0.9667, 1.0, 0.9375, 1.0, 0.9375, 0.9835, 0.9375, 0.9835, 0.9375, 1.0, 0.875, 1.0, 0.875, 0.9835, 0.8482, 0.9835, 0.8482, 1.0, 0.8125, 1.0, 0.8125, 0.9835, 0.8125, 0.9835, 0.8125, 1.0, 0.75, 1.0, 0.75, 0.9835, 0.75, 0.9835, 0.75, 1.0, 0.6875, 1.0, 0.6875, 0.9835, 0.6518, 0.9835, 0.6518, 1.0, 0.625, 1.0, 0.625, 0.9835, 0.625, 0.9835, 0.625, 1.0, 0.5625, 1.0, 0.5625, 0.9835, 0.5333, 0.9835, 0.5333, 1.0, 0.5, 1.0, 0.5, 0.9835, 0.5333, 0.6296, 0.5333, 0.75, 0.516, 0.75, 0.5161, 0.7275, 0.625, 0.6296, 0.625, 0.75, 0.5625, 0.75, 0.5625, 0.6296, 0.6518, 0.6296, 0.6518, 0.75, 0.625, 0.75, 0.625, 0.6296, 0.75, 0.6296, 0.75, 0.75, 0.6875, 0.75, 0.6875, 0.6296, 0.8125, 0.6296, 0.8125, 0.75, 0.75, 0.75, 0.75, 0.6296, 0.8482, 0.6296, 0.8482, 0.75, 0.8125, 0.75, 0.8125, 0.6296, 0.9375, 0.6296, 0.9375, 0.75, 0.875, 0.75, 0.875, 0.6296, 0.9667, 0.6296, 0.9667, 0.75, 0.9375, 0.75, 0.9375, 0.6296, 0.5333, 0.8915, 0.5333, 0.925, 0.5, 0.925, 0.5, 0.8915, 0.625, 0.8915, 0.625, 0.925, 0.5625, 0.925, 0.5625, 0.8915, 0.6518, 0.8915, 0.6518, 0.925, 0.625, 0.925, 0.625, 0.8915, 0.75, 0.8915, 0.75, 0.925, 0.6875, 0.925, 0.6875, 0.8915, 0.8125, 0.8915, 0.8125, 0.925, 0.75, 0.925, 0.75, 0.8915, 0.8482, 0.8915, 0.8482, 0.925, 0.8125, 0.925, 0.8125, 0.8915, 0.9375, 0.8915, 0.9375, 0.925, 0.875, 0.925, 0.875, 0.8915, 0.9667, 0.8915, 0.9667, 0.925, 0.9375, 0.925, 0.9375, 0.8915, 0.9667, 0.75, 0.9667, 0.8642, 0.9375, 0.8642, 0.9375, 0.75, 0.9375, 0.75, 0.9375, 0.8642, 0.875, 0.8642, 0.875, 0.75, 0.8482, 0.75, 0.8482, 0.8642, 0.8125, 0.8642, 0.8125, 0.75, 0.8125, 0.75, 0.8125, 0.8642, 0.75, 0.8642, 0.75, 0.75, 0.75, 0.75, 0.75, 0.8642, 0.6875, 0.8642, 0.6875, 0.75, 0.6518, 0.75, 0.6518, 0.8642, 0.625, 0.8642, 0.625, 0.75, 0.625, 0.75, 0.625, 0.8642, 0.5625, 0.8642, 0.5625, 0.75, 0.5333, 0.8642, 0.5, 0.8642, 0.5, 0.8057, 0.5156, 0.7837, 0.9667, 0.8642, 0.9667, 0.8915, 0.9375, 0.8915, 0.9375, 0.8642, 0.9375, 0.8642, 0.9375, 0.8915, 0.875, 0.8915, 0.875, 0.8642, 0.8482, 0.8642, 0.8482, 0.8915, 0.8125, 0.8915, 0.8125, 0.8642, 0.8125, 0.8642, 0.8125, 0.8915, 0.75, 0.8915, 0.75, 0.8642, 0.75, 0.8642, 0.75, 0.8915, 0.6875, 0.8915, 0.6875, 0.8642, 0.6518, 0.8642, 0.6518, 0.8915, 0.625, 0.8915, 0.625, 0.8642, 0.625, 0.8642, 0.625, 0.8915, 0.5625, 0.8915, 0.5625, 0.8642, 0.5333, 0.8642, 0.5333, 0.8915, 0.5, 0.8915, 0.5, 0.8642, 0.8125, 0.5, 0.8125, 0.6238, 0.75, 0.6238, 0.75, 0.5, 0.7812, 0.5, 0.75, 0.5, 0.75, 0.6238, 0.6875, 0.6238, 0.6875, 0.5, 0.6518, 0.5, 0.6518, 0.6238, 0.625, 0.6238, 0.625, 0.5, 0.625, 0.5, 0.625, 0.6238, 0.5625, 0.6238, 0.5625, 0.5, 0.5333, 0.5, 0.5333, 0.6238, 0.5, 0.6238, 0.5, 0.5, 0.6418, 0.5, 0.6564, 0.5, 0.5625, 0.5, 0.5333, 0.5, 0.8617, 0.5, 0.8466, 0.5, 0.75, 0.5, 0.75, 0.5, 0.75, 0.5, 0.75, 0.5, 0.6564, 0.5, 0.6418, 0.5, 0.8466, 0.5, 0.9375, 0.5, 0.9375, 0.5, 0.8466, 0.5, 0.8482, 0.5, 0.8125, 0.5, 0.8125, 0.5, 0.8482, 0.5, 0.6564, 0.5, 0.75, 0.5, 0.75, 0.5, 0.6564, 0.5, 0.9375, 0.5, 0.875, 0.5, 0.875, 0.5, 0.9375, 0.5, 0.75, 0.5, 0.8466, 0.5, 0.8466, 0.5, 0.75, 0.5, 0.625, 0.5, 0.5625, 0.5, 0.5625, 0.5, 0.625, 0.5, 0.5625, 0.5, 0.6564, 0.5, 0.6564, 0.5, 0.5625, 0.5, 0.6518, 0.5, 0.625, 0.5, 0.625, 0.5, 0.6518, 0.5, 0.75, 0.5, 0.6875, 0.5, 0.6875, 0.5, 0.75, 0.5, 0.8125, 0.5, 0.75, 0.5, 0.75, 0.5, 0.8125, 0.5, 0.8125, 0.5, 0.75, 0.5, 0.75, 0.5, 0.8125, 0.5, 0.75, 0.5, 0.6875, 0.5, 0.6875, 0.5, 0.75, 0.5, 0.6518, 0.5, 0.625, 0.5, 0.625, 0.5, 0.6518, 0.5, 0.5625, 0.5, 0.6564, 0.5, 0.6564, 0.5, 0.5625, 0.5, 0.625, 0.5, 0.5625, 0.5, 0.5625, 0.5, 0.625, 0.5, 0.75, 0.5, 0.8466, 0.5, 0.8466, 0.5, 0.75, 0.5, 0.6564, 0.5, 0.75, 0.5, 0.75, 0.5, 0.6564, 0.5, 0.8482, 0.5, 0.8125, 0.5, 0.8125, 0.5, 0.8482, 0.5, 0.8466, 0.5, 0.9375, 0.5, 0.9375, 0.5, 0.8466, 0.5, 0.9375, 0.5, 0.875, 0.5, 0.875, 0.5, 0.9375, 0.5, 0.75, 0.5, 0.8466, 0.5, 0.8466, 0.5, 0.75, 0.5, 0.6518, 0.5, 0.625, 0.5, 0.625, 0.5, 0.6518, 0.5, 0.8482, 0.5, 0.8125, 0.5, 0.8125, 0.5, 0.8482, 0.5, 0.6564, 0.5, 0.75, 0.5, 0.75, 0.5, 0.6564, 0.5, 0.625, 0.5, 0.5625, 0.5, 0.5625, 0.5, 0.625, 0.5, 0.8125, 0.5, 0.75, 0.5, 0.75, 0.5, 0.8125, 0.5, 0.8466, 0.5, 0.9375, 0.5, 0.9375, 0.5, 0.8466, 0.5, 0.5625, 0.5, 0.6564, 0.5, 0.6564, 0.5, 0.5625, 0.5, 0.75, 0.5, 0.6875, 0.5, 0.6875, 0.5, 0.75, 0.5, 0.6564, 0.5, 0.75, 0.5, 0.75, 0.5, 0.6564, 0.5, 0.9375, 0.5, 0.9375, 0.5, 0.875, 0.5, 0.875, 0.5, 0.75, 0.5, 0.8466, 0.5, 0.8466, 0.5, 0.75, 0.5, 0.625, 0.5, 0.5625, 0.5, 0.5625, 0.5, 0.625, 0.5, 0.5625, 0.5, 0.6564, 0.5, 0.6564, 0.5, 0.5625, 0.5, 0.6518, 0.5, 0.625, 0.5, 0.625, 0.5, 0.6518, 0.5, 0.75, 0.5, 0.6875, 0.5, 0.6875, 0.5, 0.75, 0.5, 0.8125, 0.5, 0.7812, 0.5, 0.75, 0.5, 0.75, 0.5, 0.7812, 0.5, 0.8125, 0.5, 0.8125, 0.5, 0.75, 0.5, 0.75, 0.5, 0.7812, 0.5, 0.8125, 0.5, 0.75, 0.5, 0.6875, 0.5, 0.6875, 0.5, 0.75, 0.5, 0.75, 0.5, 0.6518, 0.5, 0.625, 0.5, 0.625, 0.5, 0.6518, 0.5, 0.5625, 0.5, 0.6564, 0.5, 0.6564, 0.5, 0.5625, 0.5, 0.625, 0.5, 0.5625, 0.5, 0.5625, 0.5, 0.625, 0.5, 0.75, 0.5, 0.8466, 0.5, 0.8466, 0.5, 0.75, 0.5, 0.6564, 0.5, 0.75, 0.5, 0.75, 0.5, 0.6564, 0.5, 0.9375, 0.5, 0.875, 0.5, 0.875, 0.5, 0.9375, 0.5, 0.75, 0.5, 0.8466, 0.5, 0.8466, 0.5, 0.75, 0.5, 0.6518, 0.5, 0.625, 0.5, 0.625, 0.5, 0.6518, 0.5, 0.8482, 0.5, 0.8125, 0.5, 0.8125, 0.5, 0.8482, 0.5, 0.6564, 0.5, 0.75, 0.5, 0.75, 0.5, 0.6564, 0.5, 0.625, 0.5, 0.5625, 0.5, 0.5625, 0.5, 0.625, 0.5, 0.8125, 0.5, 0.75, 0.5, 0.75, 0.5, 0.8125, 0.5, 0.8466, 0.5, 0.9375, 0.5, 0.9375, 0.5, 0.8466, 0.5, 0.5625, 0.5, 0.6564, 0.5, 0.6564, 0.5, 0.5625, 0.5, 0.75, 0.5, 0.6875, 0.5, 0.6875, 0.5, 0.75, 0.5, 1.0, 0.5, 0.9667, 0.5, 0.9142, 0.5, 0.8617, 0.5, 0.8789, 0.5, 0.75, 0.5, 0.75, 0.5, 0.6418, 0.5, 0.6252, 0.5, 0.8789, 0.5, 0.8617, 0.5, 0.75, 0.5, 0.75, 0.5, 0.6252, 0.5, 0.6418, 0.5, 0.5333, 0.5, 0.5, 0.5, 0.5625, 0.5, 0.5625, 0.6238, 0.5333, 0.6238, 0.5333, 0.5, 1.0, 0.5, 1.0, 0.6238, 0.9667, 0.6238, 0.9667, 0.5619, 0.9667, 0.5, 0.5625, 0.8642, 0.5625, 0.8915, 0.5333, 0.8915, 0.5333, 0.8642, 1.0, 0.8642, 1.0, 0.8915, 0.9667, 0.8915, 0.9667, 0.8642, 0.5625, 0.75, 0.5625, 0.8642, 0.5333, 0.8642, 0.5333, 0.75, 1.0, 0.75, 1.0, 0.8642, 0.9667, 0.8642, 0.9667, 0.75, 1.0, 0.8915, 1.0, 0.925, 0.9667, 0.925, 0.9667, 0.8915, 0.5625, 0.8915, 0.5625, 0.925, 0.5333, 0.925, 0.5333, 0.8915, 1.0, 0.6296, 1.0, 0.75, 0.9667, 0.75, 0.9667, 0.6296, 0.5625, 0.6296, 0.5625, 0.75, 0.5333, 0.75, 0.5333, 0.6296, 0.5625, 0.9835, 0.5625, 1.0, 0.5333, 1.0, 0.5333, 0.9835, 1.0, 0.9835, 1.0, 1.0, 0.9667, 1.0, 0.9667, 0.9835, 0.9375, 0.5, 0.9375, 0.5, 0.875, 0.5, 0.875, 0.5, 0.8466, 0.5, 0.9375, 0.5, 0.9375, 0.5, 0.8466, 0.5, 0.8482, 0.5, 0.8125, 0.5, 0.8125, 0.5, 0.8482, 0.5, 0.6564, 0.5, 0.75, 0.5, 0.75, 0.5, 0.6564, 0.5, 0.75, 0.5, 0.8466, 0.5, 0.8466, 0.5, 0.75, 0.5, 0.625, 0.5, 0.5625, 0.5, 0.5625, 0.5, 0.625, 0.5, 0.5625, 0.5, 0.6564, 0.5, 0.6564, 0.5, 0.5625, 0.5, 0.6518, 0.5, 0.625, 0.5, 0.625, 0.5, 0.6518, 0.5, 0.75, 0.5, 0.6875, 0.5, 0.6875, 0.5, 0.75, 0.5, 0.8125, 0.5, 0.7812, 0.5, 0.75, 0.5, 0.75, 0.5, 0.8125, 0.5, 0.6564, 0.5, 0.75, 0.5, 0.75, 0.5, 0.6564, 0.5, 0.625, 0.5, 0.5625, 0.5, 0.5625, 0.5, 0.625, 0.5, 0.8125, 0.5, 0.75, 0.5, 0.75, 0.5, 0.8125, 0.5, 0.8466, 0.5, 0.9375, 0.5, 0.9375, 0.5, 0.8466, 0.5, 0.5625, 0.5, 0.6564, 0.5, 0.6564, 0.5, 0.5625, 0.5, 0.9375, 0.5, 0.875, 0.5, 0.875, 0.5, 0.9375, 0.5, 0.75, 0.5, 0.6875, 0.5, 0.6875, 0.5, 0.75, 0.5, 0.75, 0.5, 0.8466, 0.5, 0.8466, 0.5, 0.75, 0.5, 0.6518, 0.5, 0.625, 0.5, 0.625, 0.5, 0.6518, 0.5, 0.8482, 0.5, 0.8125, 0.5, 0.8125, 0.5, 0.8482, 0.5, 0.75, 0.5, 0.6875, 0.5, 0.6875, 0.5, 0.75, 0.5, 0.9375, 0.5, 0.875, 0.5, 0.875, 0.5, 0.9375, 0.5, 0.75, 0.5, 0.8466, 0.5, 0.8466, 0.5, 0.75, 0.5, 0.6875, 0.5, 0.6875, 0.5, 0.6875, 0.5, 0.6875, 0.5, 0.8482, 0.5, 0.8125, 0.5, 0.8125, 0.5, 0.8482, 0.5, 0.6564, 0.5, 0.75, 0.5, 0.75, 0.5, 0.6564, 0.5, 0.6564, 0.5, 0.6564, 0.5, 0.6564, 0.5, 0.6564, 0.5, 0.8125, 0.5, 0.75, 0.5, 0.75, 0.5, 0.8125, 0.5, 0.8466, 0.5, 0.9375, 0.5, 0.9375, 0.5, 0.8466, 0.5, 0.625, 0.5, 0.5625, 0.5, 0.5625, 0.5, 0.625, 0.5, 0.9375, 0.5, 0.875, 0.5, 0.875, 0.5, 0.9375, 0.5, 0.75, 0.5, 0.8466, 0.5, 0.8466, 0.5, 0.75, 0.5, 0.6518, 0.5, 0.6875, 0.5, 0.6875, 0.5, 0.6518, 0.5, 0.8482, 0.5, 0.8125, 0.5, 0.8125, 0.5, 0.8482, 0.5, 0.6564, 0.5, 0.75, 0.5, 0.75, 0.5, 0.6564, 0.5, 0.5625, 0.5, 0.6564, 0.5, 0.6564, 0.5, 0.5625, 0.5, 0.8125, 0.5, 0.75, 0.5, 0.75, 0.5, 0.8125, 0.5, 0.8466, 0.5, 0.9375, 0.5, 0.9375, 0.5, 0.8466, 0.5, 0.6564, 0.5, 0.5625, 0.5, 0.5625, 0.5, 0.6564, 0.5, 0.75, 0.5, 0.6875, 0.5, 0.6875, 0.5, 0.75, 0.5, 0.6518, 0.5, 0.625, 0.5, 0.625, 0.5, 0.6518, 0.5, 0.8482, 0.5, 0.8125, 0.5, 0.8125, 0.5, 0.8482, 0.5, 0.6564, 0.5, 0.75, 0.5, 0.75, 0.5, 0.6564, 0.5, 0.625, 0.5, 0.5625, 0.5, 0.5625, 0.5, 0.625, 0.5, 0.8125, 0.5, 0.75, 0.5, 0.75, 0.5, 0.8125, 0.5, 0.8466, 0.5, 0.9375, 0.5, 0.9375, 0.5, 0.8466, 0.5, 0.5625, 0.5, 0.6564, 0.5, 0.6564, 0.5, 0.5625, 0.5, 0.75, 0.5, 0.6875, 0.5, 0.6875, 0.5, 0.75, 0.5, 0.9375, 0.5, 0.875, 0.5, 0.875, 0.5, 0.9375, 0.5, 0.75, 0.5, 0.8466, 0.5, 0.8466, 0.5, 0.75, 0.5, 0.8482, 0.5, 0.8125, 0.5, 0.8125, 0.5, 0.8482, 0.5, 0.6564, 0.5, 0.75, 0.5, 0.75, 0.5, 0.6564, 0.5, 0.625, 0.5, 0.5625, 0.5, 0.5625, 0.5, 0.625, 0.5, 0.8125, 0.5, 0.75, 0.5, 0.75, 0.5, 0.8125, 0.5, 0.8466, 0.5, 0.9375, 0.5, 0.9375, 0.5, 0.8466, 0.5, 0.5625, 0.5, 0.6564, 0.5, 0.6564, 0.5, 0.5625, 0.5, 0.75, 0.5, 0.6875, 0.5, 0.6875, 0.5, 0.75, 0.5, 0.9375, 0.5, 0.875, 0.5, 0.875, 0.5, 0.9375, 0.5, 0.75, 0.5, 0.8466, 0.5, 0.8466, 0.5, 0.75, 0.5, 0.6518, 0.5, 0.625, 0.5, 0.625, 0.5, 0.6518, 0.5, 0.6518, 0.5, 0.625, 0.5, 0.625, 0.5, 0.6518, 0.5, 0.75, 0.5, 0.8466, 0.5, 0.8466, 0.5, 0.75, 0.5, 0.9375, 0.5, 0.875, 0.5, 0.875, 0.5, 0.9375, 0.5, 0.75, 0.5, 0.6875, 0.5, 0.6875, 0.5, 0.75, 0.5, 0.5625, 0.5, 0.6564, 0.5, 0.6564, 0.5, 0.5625, 0.5, 0.8466, 0.5, 0.9375, 0.5, 0.9375, 0.5, 0.8466, 0.5, 0.8125, 0.5, 0.75, 0.5, 0.75, 0.5, 0.8125, 0.5, 0.625, 0.5, 0.5625, 0.5, 0.5625, 0.5, 0.625, 0.5, 0.6564, 0.5, 0.75, 0.5, 0.75, 0.5, 0.6564, 0.5, 0.8482, 0.5, 0.8125, 0.5, 0.8125, 0.5, 0.8482, 0.5, 0.6564, 0.5, 0.75, 0.5, 0.75, 0.5, 0.6564, 0.5, 0.625, 0.5, 0.5625, 0.5, 0.5625, 0.5, 0.625, 0.5, 0.8125, 0.5, 0.75, 0.5, 0.75, 0.5, 0.8125, 0.5, 0.8466, 0.5, 0.9375, 0.5, 0.9375, 0.5, 0.8466, 0.5, 0.5625, 0.5, 0.6564, 0.5, 0.6564, 0.5, 0.5625, 0.5, 0.75, 0.5, 0.6875, 0.5, 0.6875, 0.5, 0.75, 0.5, 0.9375, 0.5, 0.875, 0.5, 0.875, 0.5, 0.9375, 0.5, 0.75, 0.5, 0.8466, 0.5, 0.8466, 0.5, 0.75, 0.5, 0.6518, 0.5, 0.625, 0.5, 0.625, 0.5, 0.6518, 0.5, 0.8482, 0.5, 0.8125, 0.5, 0.8125, 0.5, 0.8482, 0.5, 0.8125, 0.5, 0.75, 0.5, 0.75, 0.5, 0.8125, 0.5, 0.8466, 0.5, 0.9375, 0.5, 0.9375, 0.5, 0.8466, 0.5, 0.5625, 0.5, 0.6564, 0.5, 0.6564, 0.5, 0.5625, 0.5, 0.75, 0.5, 0.6875, 0.5, 0.6875, 0.5, 0.75, 0.5, 0.9375, 0.5, 0.875, 0.5, 0.875, 0.5, 0.9375, 0.5, 0.75, 0.5, 0.8466, 0.5, 0.8466, 0.5, 0.75, 0.5, 0.6518, 0.5, 0.625, 0.5, 0.625, 0.5, 0.6518, 0.5, 0.8482, 0.5, 0.8125, 0.5, 0.8125, 0.5, 0.8482, 0.5, 0.6564, 0.5, 0.75, 0.5, 0.75, 0.5, 0.6564, 0.5, 0.625, 0.5, 0.5625, 0.5, 0.5625, 0.5, 0.625, 0.5, 0.6518, 0.5, 0.625, 0.5, 0.625, 0.5, 0.6518, 0.5, 0.75, 0.5, 0.8466, 0.5, 0.8466, 0.5, 0.75, 0.5, 0.9375, 0.5, 0.875, 0.5, 0.875, 0.5, 0.9375, 0.5, 0.75, 0.5, 0.6875, 0.5, 0.6875, 0.5, 0.75, 0.5, 0.5625, 0.5, 0.6564, 0.5, 0.6564, 0.5, 0.5625, 0.5, 0.8466, 0.5, 0.9375, 0.5, 0.9375, 0.5, 0.8466, 0.5, 0.8125, 0.5, 0.75, 0.5, 0.75, 0.5, 0.8125, 0.5, 0.625, 0.5, 0.5625, 0.5, 0.5625, 0.5, 0.625, 0.5, 0.6564, 0.5, 0.75, 0.5, 0.75, 0.5, 0.6564, 0.5, 0.8482, 0.5, 0.8125, 0.5, 0.8125, 0.5, 0.8482, 0.5, 0.6518, 0.5, 0.625, 0.5, 0.625, 0.5, 0.6518, 0.5, 0.6564, 0.5, 0.6564, 0.5, 0.6564, 0.5, 0.6564, 0.5, 0.6875, 0.5, 0.6875, 0.5, 0.6875, 0.5, 0.6875, 0.5, 0.5625, 0.5, 0.625, 0.5, 0.625, 0.5, 0.5625, 0.5, 0.625, 0.5, 0.5625, 0.5, 0.5625, 0.5, 0.625, 0.5, 0.6564, 0.5, 0.6564, 0.5, 0.6564, 0.5, 0.6564, 0.5, 0.6564, 0.5, 0.6564, 0.5, 0.6564, 0.5, 0.6564, 0.5, 0.5625, 0.5, 0.6564, 0.5, 0.6564, 0.5, 0.5625, 0.5, 0.6875, 0.5, 0.6875, 0.5, 0.6875, 0.5, 0.6875, 0.5, 0.6564, 0.5, 0.5625, 0.5, 0.5625, 0.5, 0.6564, 0.5, 0.6518, 0.5, 0.625, 0.5, 0.625, 0.5, 0.6518, 0.5, 0.5625, 0.5, 0.625, 0.5, 0.625, 0.5, 0.5625, 0.5, 0.6875, 0.5, 0.6875, 0.5, 0.6875, 0.5, 0.6875, 0.5, 0.6518, 0.5, 0.6875, 0.5, 0.6875, 0.5, 0.6518, 0.5, 0.5625, 0.5, 0.625, 0.5, 0.625, 0.5, 0.5625, 0.5, 0.6518, 0.5, 0.6875, 0.5, 0.6875, 0.5, 0.6518, 0.5, 0.5625, 0.5, 0.6564, 0.5, 0.6564, 0.5, 0.5625, 0.5, 0.5625, 0.5, 0.6564, 0.5, 0.6564, 0.5, 0.5625, 0.5, 0.6518, 0.5, 0.6875, 0.5, 0.6875, 0.5, 0.6518, 0.5, 0.5625, 0.5, 0.625, 0.5, 0.625, 0.5, 0.5625, 0.5, 0.75, 0.5, 0.6875, 0.5, 0.6875, 0.5, 0.75, 0.5, 0.5625, 0.5, 0.6564, 0.5, 0.6564, 0.5, 0.5625, 0.5, 0.8466, 0.5, 0.9375, 0.5, 0.9375, 0.5, 0.8466, 0.5, 0.8125, 0.5, 0.75, 0.5, 0.75, 0.5, 0.8125, 0.5, 0.625, 0.5, 0.5625, 0.5, 0.5625, 0.5, 0.625, 0.5, 0.6564, 0.5, 0.75, 0.5, 0.75, 0.5, 0.6564, 0.5, 0.8482, 0.5, 0.8125, 0.5, 0.8125, 0.5, 0.8482, 0.5, 0.6518, 0.5, 0.625, 0.5, 0.625, 0.5, 0.6518, 0.5, 0.75, 0.5, 0.8466, 0.5, 0.8466, 0.5, 0.75, 0.5, 0.9375, 0.5, 0.875, 0.5, 0.875, 0.5, 0.9375, 0.5, 0.9375, 0.5, 0.875, 0.5, 0.875, 0.5, 0.9375, 0.5, 0.75, 0.5, 0.8466, 0.5, 0.8466, 0.5, 0.75, 0.5, 0.6518, 0.5, 0.625, 0.5, 0.625, 0.5, 0.6518, 0.5, 0.8482, 0.5, 0.8125, 0.5, 0.8125, 0.5, 0.8482, 0.5, 0.6564, 0.5, 0.75, 0.5, 0.75, 0.5, 0.6564, 0.5, 0.625, 0.5, 0.5625, 0.5, 0.5625, 0.5, 0.625, 0.5, 0.8125, 0.5, 0.75, 0.5, 0.75, 0.5, 0.8125, 0.5, 0.8466, 0.5, 0.9375, 0.5, 0.9375, 0.5, 0.8466, 0.5, 0.5625, 0.5, 0.6564, 0.5, 0.6564, 0.5, 0.5625, 0.5, 0.75, 0.5, 0.6875, 0.5, 0.6875, 0.5, 0.75, 0.5, 0.75, 0.5, 0.6875, 0.5, 0.6875, 0.5, 0.75, 0.5, 0.5625, 0.5, 0.6564, 0.5, 0.6564, 0.5, 0.5625, 0.5, 0.8466, 0.5, 0.9375, 0.5, 0.9375, 0.5, 0.8466, 0.5, 0.8125, 0.5, 0.75, 0.5, 0.75, 0.5, 0.8125, 0.5, 0.625, 0.5, 0.5625, 0.5, 0.5625, 0.5, 0.625, 0.5, 0.6564, 0.5, 0.75, 0.5, 0.75, 0.5, 0.6564, 0.5, 0.8482, 0.5, 0.8125, 0.5, 0.8125, 0.5, 0.8482, 0.5, 0.6518, 0.5, 0.625, 0.5, 0.625, 0.5, 0.6518, 0.5, 0.75, 0.5, 0.8466, 0.5, 0.8466, 0.5, 0.75, 0.5, 0.9375, 0.5, 0.875, 0.5, 0.875, 0.5, 0.9375, 0.5, 0.8482, 0.5, 0.8125, 0.5, 0.8125, 0.5, 0.8482, 0.5, 0.6564, 0.5, 0.75, 0.5, 0.75, 0.5, 0.6564, 0.5, 0.625, 0.5, 0.5625, 0.5, 0.5625, 0.5, 0.625, 0.5, 0.8125, 0.5, 0.75, 0.5, 0.75, 0.5, 0.8125, 0.5, 0.8466, 0.5, 0.9375, 0.5, 0.9375, 0.5, 0.8466, 0.5, 0.5625, 0.5, 0.6564, 0.5, 0.6564, 0.5, 0.5625, 0.5, 0.75, 0.5, 0.6875, 0.5, 0.6875, 0.5, 0.75, 0.5, 0.9375, 0.5, 0.875, 0.5, 0.875, 0.5, 0.9375, 0.5, 0.75, 0.5, 0.8466, 0.5, 0.8466, 0.5, 0.75, 0.5, 0.6518, 0.5, 0.625, 0.5, 0.625, 0.5, 0.6518, 0.5, 0.5, 0.7075, 0.5161, 0.7264, 0.5161, 0.7264, 0.5, 0.7075, 0.5156, 0.7837, 0.5, 0.8057, 0.5, 0.8057, 0.5156, 0.7837, 0.5333, 0.75, 0.5333, 0.8642, 0.5156, 0.7837, 0.516, 0.75, 0.5, 0.6238, 0.5333, 0.6238, 0.5161, 0.7264, 0.5, 0.7075, 0.5161, 0.7275, 0.516, 0.75, 0.516, 0.75, 0.5161, 0.7275, 0.516, 0.75, 0.5156, 0.7837, 0.5156, 0.7837, 0.516, 0.75, 0.5, 0.7075, 0.5161, 0.7264, 0.5161, 0.7264, 0.5, 0.7075, 0.5161, 0.7275, 0.516, 0.75, 0.516, 0.75, 0.5161, 0.7276, 0.516, 0.75, 0.5156, 0.7837, 0.5156, 0.7837, 0.516, 0.75, 0.5156, 0.7837, 0.5, 0.8057, 0.5, 0.8057, 0.5156, 0.7837, 0.516, 0.75, 0.5156, 0.7837, 0.5156, 0.7837, 0.516, 0.75, 0.5, 0.7075, 0.5161, 0.7264, 0.5161, 0.7264, 0.5, 0.7075, 0.5161, 0.7276, 0.516, 0.75, 0.516, 0.75, 0.5161, 0.7274, 0.5156, 0.7837, 0.5, 0.8057, 0.5, 0.8057, 0.5156, 0.7837, 0.5, 0.8057, 0.5, 0.7075, 0.5161, 0.7264, 0.5161, 0.7274, 0.516, 0.75, 0.5156, 0.7837, 0.9375, 0.5, 0.8466, 0.5, 0.8466, 0.5, 0.9375, 0.5, 0.9667, 0.5619, 0.9667, 0.6238, 0.9667, 0.6238, 0.8482, 0.5, 0.875, 0.5, 0.875, 0.5, 0.8482, 0.5, 0.8125, 0.5, 0.8125, 0.5, 0.8125, 0.5, 0.8125, 0.5, 0.8617, 0.5, 0.8617, 0.5, 0.8466, 0.5, 0.8466, 0.5, 0.875, 0.5, 0.9375, 0.5, 0.9375, 0.5, 0.875, 0.5, 0.9142, 0.5, 0.9667, 0.5, 0.9667, 0.5, 0.9142, 0.5, 0.9667, 0.6238, 0.9375, 0.6238, 0.9375, 0.6238, 0.9667, 0.6238, 0.8466, 0.5, 0.8466, 0.5, 0.8466, 0.5, 0.8466, 0.5, 0.9375, 0.6238, 0.875, 0.6238, 0.875, 0.6238, 0.9375, 0.6238, 0.8125, 0.5, 0.8125, 0.5, 0.8125, 0.5, 0.8125, 0.5, 0.8482, 0.6238, 0.8125, 0.6238, 0.8125, 0.6238, 0.8482, 0.6238, 0.8125, 0.6238, 0.8125, 0.5, 0.8125, 0.5, 0.8125, 0.6238, 0.9667, 0.6238, 0.9375, 0.6238, 0.9375, 0.6238, 0.9667, 0.6238, 0.9375, 0.6238, 0.875, 0.6238, 0.875, 0.6238, 0.9375, 0.6238, 0.9066, 0.5, 0.9667, 0.5, 0.9667, 0.6238, 0.9066, 0.5619, 0.8482, 0.6238, 0.8125, 0.6238, 0.8125, 0.6238, 0.8482, 0.6238, 0.9667, 0.5619, 0.9667, 0.6238, 0.9667, 0.6238, 0.9667, 0.5, 0.9375, 0.5, 0.8466, 0.5, 0.8466, 0.5, 0.9375, 0.5, 0.8482, 0.5, 0.875, 0.5, 0.875, 0.5, 0.8482, 0.5, 0.8466, 0.5, 0.8617, 0.5, 0.8617, 0.5, 0.875, 0.5, 0.9375, 0.5, 0.9375, 0.5, 0.875, 0.5, 0.8466, 0.5, 0.8466, 0.5, 0.8466, 0.5, 0.8466, 0.5, 0.875, 0.5619, 0.875, 0.5, 0.9375, 0.5, 0.9375, 0.5619, 0.9066, 0.5619, 0.9375, 0.5619, 0.9375, 0.5, 0.8466, 0.5, 0.8482, 0.5619, 0.8125, 0.5619, 0.8125, 0.5, 0.8482, 0.5, 0.9142, 0.5, 0.9667, 0.5, 0.9667, 0.5, 0.9142, 0.5, 0.9667, 0.5, 0.9667, 0.5619, 0.9667, 0.5, 0.9667, 0.5, 0.9667, 0.5619, 0.9667, 0.5619, 0.9667, 0.5, 0.8482, 0.6238, 0.8125, 0.6238, 0.8125, 0.6238, 0.8482, 0.6238, 0.9375, 0.6238, 0.875, 0.6238, 0.875, 0.6238, 0.9375, 0.6238, 0.9667, 0.6238, 0.9375, 0.6238, 0.9375, 0.6238, 0.9667, 0.6238, 0.9667, 0.5619, 0.9667, 0.5619, 0.9667, 0.6238, 0.9667, 0.6238, 0.8125, 0.5, 0.8125, 0.5, 0.8125, 0.5, 0.8125, 0.5, 0.8125, 0.6238, 0.8125, 0.5, 0.8125, 0.5, 0.8125, 0.6238, 0.8125, 0.5, 0.8125, 0.5, 0.8125, 0.5, 0.8125, 0.5, 0.875, 0.5, 0.9375, 0.5, 0.9375, 0.5, 0.875, 0.5, 0.9375, 0.5, 0.8466, 0.5, 0.8466, 0.5, 0.9375, 0.5, 0.8466, 0.5, 0.8466, 0.5, 0.8466, 0.5, 0.8466, 0.5, 0.8482, 0.5, 0.875, 0.5, 0.875, 0.5, 0.8482, 0.5, 0.8466, 0.5, 0.8466, 0.5, 0.8617, 0.5, 0.8466, 0.5, 0.5161, 0.7264, 0.5161, 0.7276, 0.5161, 0.7274, 0.5161, 0.7264, 0.5161, 0.7264, 0.5161, 0.7275, 0.5161, 0.7276, 0.5161, 0.7264, 0.5161, 0.7264, 0.5161, 0.7275, 0.5161, 0.7275, 0.5161, 0.7264, 0.5625, 0.6238, 0.5625, 0.6296, 0.5333, 0.6296, 0.5333, 0.6238, 1.0, 0.6238, 1.0, 0.6296, 0.9667, 0.6296, 0.9667, 0.6238, 0.9667, 0.6238, 0.9667, 0.6296, 0.9375, 0.6296, 0.9375, 0.6238, 0.9375, 0.6238, 0.9375, 0.6296, 0.875, 0.6296, 0.875, 0.6238, 0.8482, 0.6238, 0.8482, 0.6296, 0.8125, 0.6296, 0.8125, 0.6238, 0.8125, 0.6238, 0.8125, 0.6296, 0.75, 0.6296, 0.75, 0.6238, 0.75, 0.6238, 0.75, 0.6296, 0.6875, 0.6296, 0.6875, 0.6238, 0.6518, 0.6238, 0.6518, 0.6296, 0.625, 0.6296, 0.625, 0.6238, 0.625, 0.6238, 0.625, 0.6296, 0.5625, 0.6296, 0.5625, 0.6238, 0.5333, 0.6238, 0.5333, 0.6296, 0.5161, 0.7275, 0.5161, 0.7264, 0.8466, 0.5, 0.9066, 0.5, 0.9066, 0.5619, 0.8466, 0.5, 0.9667, 0.6238, 0.9375, 0.6238, 0.9375, 0.5619, 0.9066, 0.5619, 0.875, 0.6238, 0.875, 0.5619, 0.9375, 0.5619, 0.9375, 0.6238, 0.8482, 0.6238, 0.8125, 0.6238, 0.8125, 0.5619, 0.8482, 0.5619, 0.8125, 0.5, 0.8125, 0.5, 0.8125, 0.5, 0.8125, 0.5, 0.8617, 0.5, 0.9142, 0.5, 0.9142, 0.5, 0.8617, 0.5, 0.8617, 0.5, 0.9142, 0.5, 0.9142, 0.5, 0.8617, 0.5, 0.8125, 0.5, 0.8125, 0.5, 0.8125, 0.5, 0.8125, 0.5, 0.8125, 0.5, 0.7812, 0.5, 0.75, 0.5, 0.75, 0.5, 0.8125, 0.5, 0.9167, 0.6135, 0.96, 0.6135, 0.0, 0.0, 0.0, 0.0, 0.7917, 0.6767, 0.7917, 0.75, 0.75, 0.75, 0.75, 0.6767, 0.875, 0.6767, 0.875, 0.75, 0.8333, 0.75, 0.8333, 0.6767, 0.6667, 0.6767, 0.6667, 0.75, 0.5833, 0.75, 0.5833, 0.6767, 0.5417, 0.6767, 0.5417, 0.75, 0.5, 0.75, 0.5, 0.6767, 0.5417, 0.5541, 0.5417, 0.6135, 0.5, 0.6135, 0.5, 0.5541, 0.6667, 0.5541, 0.6667, 0.6135, 0.5833, 0.6135, 0.5833, 0.5541, 0.875, 0.5541, 0.875, 0.6135, 0.8333, 0.6135, 0.8333, 0.5541, 0.7176, 0.5541, 0.7176, 0.6135, 0.6667, 0.6135, 0.6667, 0.5541, 0.7917, 0.5541, 0.7917, 0.6135, 0.75, 0.6135, 0.75, 0.5541, 0.96, 0.5541, 0.96, 0.6135, 0.9167, 0.6135, 0.9167, 0.5541, 0.5417, 0.6135, 0.5417, 0.6767, 0.5, 0.6767, 0.5, 0.6135, 0.6667, 0.6135, 0.6667, 0.6767, 0.5833, 0.6767, 0.5833, 0.6135, 0.875, 0.6135, 0.875, 0.6767, 0.8333, 0.6767, 0.8333, 0.6135, 0.7176, 0.6135, 0.7176, 0.6767, 0.6667, 0.6767, 0.6667, 0.6135, 0.7917, 0.6135, 0.7917, 0.6767, 0.75, 0.6767, 0.75, 0.6135, 0.0, 0.0, 0.0, 0.0, 0.0, 0.0, 0.0, 0.0, 0.96, 0.531, 0.96, 0.5541, 0.9167, 0.5541, 0.9167, 0.531, 0.7917, 0.531, 0.7917, 0.5541, 0.75, 0.5541, 0.75, 0.531, 0.7176, 0.531, 0.7176, 0.5541, 0.6667, 0.5541, 0.6667, 0.531, 0.875, 0.531, 0.875, 0.5541, 0.8333, 0.5541, 0.8333, 0.531, 0.6667, 0.531, 0.6667, 0.5541, 0.5833, 0.5541, 0.5833, 0.531, 0.5417, 0.531, 0.5417, 0.5541, 0.5, 0.5541, 0.5, 0.531, 0.9813, 0.531, 0.9813, 0.5541, 0.96, 0.5541, 0.96, 0.531, 0.5333, 1.0, 0.5, 0.6767, 0.5, 0.75, 0.5, 1.0, 0.5625, 1.0, 0.5, 0.6135, 0.5, 0.6767, 0.5333, 1.0, 0.625, 1.0, 0.5, 0.5541, 0.5, 0.6135, 0.5625, 1.0, 0.9813, 0.5541, 0.9813, 0.6135, 0.96, 0.6135, 0.96, 0.5541, 0.96, 0.6135, 0.9813, 0.6135, 0.9813, 0.6767, 0.0, 0.0, 0.6518, 1.0, 0.5, 0.531, 0.5, 0.5541, 0.625, 1.0, 0.5573, 0.531, 0.5573, 0.5541, 0.5417, 0.5541, 0.5417, 0.531, 0.5573, 0.6135, 0.5573, 0.6767, 0.5417, 0.6767, 0.5417, 0.6135, 0.5573, 0.5541, 0.5573, 0.6135, 0.5417, 0.6135, 0.5417, 0.5541, 0.5573, 0.6767, 0.5573, 0.75, 0.5417, 0.75, 0.5417, 0.6767, 0.5833, 0.6767, 0.5833, 0.75, 0.5573, 0.75, 0.5573, 0.6767, 0.5833, 0.5541, 0.5833, 0.6135, 0.5573, 0.6135, 0.5573, 0.5541, 0.5833, 0.6135, 0.5833, 0.6767, 0.5573, 0.6767, 0.5573, 0.6135, 0.5833, 0.531, 0.5833, 0.5541, 0.5573, 0.5541, 0.5573, 0.531, 0.75, 0.531, 0.75, 0.5541, 0.7176, 0.5541, 0.7176, 0.531, 0.75, 0.6135, 0.75, 0.6767, 0.7176, 0.6767, 0.7176, 0.6135, 0.75, 0.5541, 0.75, 0.6135, 0.7176, 0.6135, 0.7176, 0.5541, 0.8333, 0.531, 0.8333, 0.5541, 0.7917, 0.5541, 0.7917, 0.531, 0.8333, 0.6135, 0.8333, 0.6767, 0.7917, 0.6767, 0.7917, 0.6135, 0.8333, 0.5541, 0.8333, 0.6135, 0.7917, 0.6135, 0.7917, 0.5541, 0.8333, 0.6767, 0.8333, 0.75, 0.7917, 0.75, 0.7917, 0.6767, 0.9167, 0.531, 0.9167, 0.5541, 0.875, 0.5541, 0.875, 0.531, 0.9167, 0.6135, 0.9167, 0.6767, 0.875, 0.6767, 0.875, 0.6135, 0.9167, 0.5541, 0.9167, 0.6135, 0.875, 0.6135, 0.875, 0.5541, 0.9167, 0.6767, 0.9167, 0.75, 0.875, 0.75, 0.875, 0.6767, 0.9167, 0.5, 0.9167, 0.531, 0.875, 0.531, 0.875, 0.5, 0.8333, 0.5, 0.8333, 0.531, 0.7917, 0.531, 0.7917, 0.5, 0.75, 0.5, 0.75, 0.531, 0.7176, 0.531, 0.7176, 0.5, 0.5833, 0.5, 0.5833, 0.531, 0.5573, 0.531, 0.5573, 0.5, 0.5573, 0.5, 0.5573, 0.531, 0.5417, 0.531, 0.5417, 0.5, 0.6875, 1.0, 0.5, 0.5, 0.5, 0.531, 0.6518, 1.0, 0.9813, 0.5, 0.9813, 0.531, 0.96, 0.531, 0.96, 0.5, 0.5417, 0.5, 0.5417, 0.531, 0.5, 0.531, 0.5, 0.5, 0.6667, 0.5, 0.6667, 0.531, 0.5833, 0.531, 0.5833, 0.5, 0.875, 0.5, 0.875, 0.531, 0.8333, 0.531, 0.8333, 0.5, 0.7176, 0.5, 0.7176, 0.531, 0.6667, 0.531, 0.6667, 0.5, 0.7917, 0.5, 0.7917, 0.531, 0.75, 0.531, 0.75, 0.5, 0.96, 0.5, 0.96, 0.531, 0.9167, 0.531, 0.9167, 0.5, 0.875, 0.6238, 0.8482, 0.6238, 0.8482, 0.5619, 0.875, 0.5619, 0.6875, 0.6238, 0.6875, 0.6296, 0.6518, 0.6296, 0.6518, 0.6238, 0.875, 0.6238, 0.875, 0.6296, 0.8482, 0.6296, 0.8482, 0.6238, 0.8125, 0.5, 0.8482, 0.5, 0.8482, 0.5, 0.8125, 0.5, 0.875, 0.6238, 0.8482, 0.6238, 0.8482, 0.6238, 0.875, 0.6238, 0.875, 0.5619, 0.8482, 0.5619, 0.8482, 0.5, 0.875, 0.5, 0.8125, 0.5, 0.8482, 0.5, 0.8482, 0.5, 0.8125, 0.5, 0.875, 0.6238, 0.8482, 0.6238, 0.8482, 0.6238, 0.875, 0.6238, 0.875, 0.6238, 0.8482, 0.6238, 0.8482, 0.6238, 0.875, 0.6238, 0.8125, 0.5, 0.8482, 0.5, 0.8482, 0.5, 0.8125, 0.5, 0.6875, 0.5, 0.6518, 0.5, 0.6518, 0.5, 0.6875, 0.5, 0.875, 0.5, 0.8482, 0.5, 0.8482, 0.5, 0.875, 0.5, 0.6875, 0.5, 0.6518, 0.5, 0.6518, 0.5, 0.6875, 0.5, 0.875, 0.5, 0.8482, 0.5, 0.8482, 0.5, 0.875, 0.5, 0.875, 0.5, 0.8482, 0.5, 0.8482, 0.5, 0.875, 0.5, 0.6875, 0.5, 0.6518, 0.5, 0.6518, 0.5, 0.6875, 0.5, 0.6875, 0.5, 0.6518, 0.5, 0.6518, 0.5, 0.6875, 0.5, 0.875, 0.5, 0.8482, 0.5, 0.8482, 0.5, 0.875, 0.5, 0.625, 0.5, 0.6518, 0.5, 0.6518, 0.5, 0.625, 0.5, 0.625, 0.5, 0.6518, 0.5, 0.6518, 0.5, 0.625, 0.5, 0.625, 0.5, 0.6518, 0.5, 0.6518, 0.5, 0.625, 0.5, 0.6875, 0.5, 0.6518, 0.5, 0.6518, 0.5, 0.6875, 0.5, 0.6875, 0.5, 0.6518, 0.5, 0.6518, 0.5, 0.6875, 0.5, 0.875, 0.5, 0.8482, 0.5, 0.8482, 0.5, 0.875, 0.5, 0.6875, 0.5, 0.6518, 0.5, 0.6518, 0.5, 0.6875, 0.5, 0.875, 0.5, 0.8482, 0.5, 0.8482, 0.5, 0.875, 0.5, 0.6875, 0.5, 0.6518, 0.5, 0.6518, 0.5, 0.6875, 0.5, 0.875, 0.5, 0.8482, 0.5, 0.8482, 0.5, 0.875, 0.5, 0.6875, 0.5, 0.6518, 0.5, 0.6518, 0.5, 0.6875, 0.5, 0.875, 0.5, 0.8482, 0.5, 0.8482, 0.5, 0.875, 0.5, 0.6875, 0.5, 0.6518, 0.5, 0.6518, 0.5, 0.6875, 0.5, 0.6875, 0.5, 0.6518, 0.5, 0.6518, 0.5, 0.6875, 0.5, 0.875, 0.5, 0.8482, 0.5, 0.8482, 0.5, 0.875, 0.5, 0.875, 0.5, 0.8482, 0.5, 0.8482, 0.5, 0.875, 0.5, 0.6875, 0.5, 0.6518, 0.5, 0.6518, 0.5, 0.6875, 0.5, 0.875, 0.5, 0.8482, 0.5, 0.8482, 0.5, 0.875, 0.5, 0.625, 0.5, 0.6518, 0.5, 0.6518, 0.5, 0.625, 0.5, 0.875, 0.5, 0.8482, 0.5, 0.8482, 0.5, 0.875, 0.5, 0.875, 0.5, 0.8482, 0.5, 0.8482, 0.5, 0.875, 0.5, 0.6875, 0.5, 0.6518, 0.5, 0.6518, 0.5, 0.6875, 0.5, 0.6875, 0.5, 0.6518, 0.5, 0.6518, 0.5, 0.6875, 0.5, 0.875, 0.5, 0.8482, 0.5, 0.8482, 0.5, 0.875, 0.5, 0.875, 0.5, 0.8482, 0.5, 0.8482, 0.5, 0.875, 0.5, 0.6875, 0.5, 0.6518, 0.5, 0.6518, 0.5, 0.6875, 0.5, 0.6875, 0.5, 0.6518, 0.5, 0.6518, 0.5, 0.6875, 0.5, 0.6875, 0.5, 0.6518, 0.5, 0.6518, 0.5, 0.6875, 0.5, 0.875, 0.5, 0.8482, 0.5, 0.8482, 0.5, 0.875, 0.5, 0.6875, 0.5, 0.6518, 0.5, 0.6518, 0.5, 0.6875, 0.5, 0.875, 0.5, 0.8482, 0.5, 0.8482, 0.5, 0.875, 0.5, 0.6875, 0.5, 0.6518, 0.5, 0.6518, 0.5, 0.6875, 0.5, 0.6875, 0.5, 0.6518, 0.5, 0.6518, 0.5, 0.6875, 0.5, 0.875, 0.5, 0.8482, 0.5, 0.8482, 0.5, 0.875, 0.5, 0.6875, 0.5, 0.6875, 0.6238, 0.6518, 0.6238, 0.6518, 0.5, 0.6875, 0.8642, 0.6875, 0.8915, 0.6518, 0.8915, 0.6518, 0.8642, 0.875, 0.8642, 0.875, 0.8915, 0.8482, 0.8915, 0.8482, 0.8642, 0.6875, 0.75, 0.6875, 0.8642, 0.6518, 0.8642, 0.6518, 0.75, 0.875, 0.75, 0.875, 0.8642, 0.8482, 0.8642, 0.8482, 0.75, 0.875, 0.8915, 0.875, 0.925, 0.8482, 0.925, 0.8482, 0.8915, 0.6875, 0.8915, 0.6875, 0.925, 0.6518, 0.925, 0.6518, 0.8915, 0.875, 0.6296, 0.875, 0.75, 0.8482, 0.75, 0.8482, 0.6296, 0.6875, 0.6296, 0.6875, 0.75, 0.6518, 0.75, 0.6518, 0.6296, 0.6875, 0.9835, 0.6875, 1.0, 0.6518, 1.0, 0.6518, 0.9835, 0.875, 0.9835, 0.875, 1.0, 0.8482, 1.0, 0.8482, 0.9835, 0.75, 0.6767, 0.75, 0.75, 0.75, 0.75, 0.75, 0.6767, 0.7176, 0.6767, 0.75, 0.6767, 0.75, 0.6767, 0.7176, 0.6767, 0.6667, 0.6767, 0.7176, 0.6767, 0.7176, 0.6767, 0.6667, 0.6767, 0.6667, 0.75, 0.6667, 0.6767, 0.6667, 0.6767, 0.6667, 0.75, 0.6667, 0.6767, 0.7176, 0.6767, 0.7176, 0.6767, 0.6667, 0.6767, 0.7176, 0.6767, 0.75, 0.6767, 0.75, 0.6767, 0.7176, 0.6767, 0.75, 0.6767, 0.75, 0.75, 0.75, 0.75, 0.75, 0.6767, 0.6667, 0.75, 0.6667, 0.6767, 0.6667, 0.6767, 0.6667, 0.75, 1.0, 0.5, 1.0, 0.531, 0.9813, 0.531, 0.9813, 0.5, 1.0, 0.6767, 1.0, 0.75, 0.9813, 0.75, 0.9813, 0.6767, 1.0, 0.5541, 1.0, 0.6135, 0.9813, 0.6135, 0.9813, 0.5541, 1.0, 0.6135, 1.0, 0.6767, 0.9813, 0.6767, 0.9813, 0.6135, 1.0, 0.531, 1.0, 0.5541, 0.9813, 0.5541, 0.9813, 0.531, 0.875, 0.925, 0.875, 0.9669, 0.8482, 0.9669, 0.8482, 0.925, 0.6875, 0.925, 0.6875, 0.9669, 0.6518, 0.9669, 0.6518, 0.925, 1.0, 0.925, 1.0, 0.9669, 0.9667, 0.9669, 0.9667, 0.925, 0.5625, 0.925, 0.5625, 0.9669, 0.5333, 0.9669, 0.5333, 0.925, 0.5333, 0.925, 0.5333, 0.9669, 0.5, 0.9669, 0.5, 0.925, 0.625, 0.925, 0.625, 0.9669, 0.5625, 0.9669, 0.5625, 0.925, 0.6518, 0.925, 0.6518, 0.9669, 0.625, 0.9669, 0.625, 0.925, 0.75, 0.925, 0.75, 0.9669, 0.6875, 0.9669, 0.6875, 0.925, 0.8125, 0.925, 0.8125, 0.9669, 0.75, 0.9669, 0.75, 0.925, 0.8482, 0.925, 0.8482, 0.9669, 0.8125, 0.9669, 0.8125, 0.925, 0.9375, 0.925, 0.9375, 0.9669, 0.875, 0.9669, 0.875, 0.925, 0.9667, 0.925, 0.9667, 0.9669, 0.9375, 0.9669, 0.9375, 0.925, 0.875, 0.9669, 0.875, 0.9835, 0.8482, 0.9835, 0.8482, 0.9669, 0.6875, 0.9669, 0.6875, 0.9835, 0.6518, 0.9835, 0.6518, 0.9669, 1.0, 0.9669, 1.0, 0.9835, 0.9667, 0.9835, 0.9667, 0.9669, 0.5625, 0.9669, 0.5625, 0.9835, 0.5333, 0.9835, 0.5333, 0.9669, 0.5333, 0.9669, 0.5333, 0.9835, 0.5, 0.9835, 0.5, 0.9669, 0.625, 0.9669, 0.625, 0.9835, 0.5625, 0.9835, 0.5625, 0.9669, 0.6518, 0.9669, 0.6518, 0.9835, 0.625, 0.9835, 0.625, 0.9669, 0.75, 0.9669, 0.75, 0.9835, 0.6875, 0.9835, 0.6875, 0.9669, 0.8125, 0.9669, 0.8125, 0.9835, 0.75, 0.9835, 0.75, 0.9669, 0.8482, 0.9669, 0.8482, 0.9835, 0.8125, 0.9835, 0.8125, 0.9669, 0.9375, 0.9669, 0.9375, 0.9835, 0.875, 0.9835, 0.875, 0.9669, 0.9667, 0.9669, 0.9667, 0.9835, 0.9375, 0.9835, 0.9375, 0.9669, 0.4907, 0.375, 0.0, 0.0, 0.9813, 0.6767, 0.9813, 0.75, 0.96, 0.5541, 0.96, 0.5541, 0.96, 0.6135, 0.96, 0.6135, 0.96, 0.531, 0.96, 0.531, 0.96, 0.5541, 0.96, 0.5541, 0.96, 0.531, 0.96, 0.531, 0.96, 0.5, 0.0, 0.0, 0.0, 0.0, 0.0, 0.0, 0.0, 0.0, 0.0, 0.0, 0.0, 0.0, 0.0, 0.0, 0.4907, 0.375, 0.9813, 0.6135, 0.9813, 0.6135, 0.9813, 0.6767, 0.9813, 0.6767, 0.9813, 0.5541, 0.9813, 0.5541, 0.9813, 0.6135, 0.9813, 0.6135, 0.9813, 0.531, 0.9813, 0.531, 0.9813, 0.5541, 0.9813, 0.5541, 0.9813, 0.5, 0.9813, 0.531, 0.9813, 0.531, 0.9813, 0.531, 0.9813, 0.6767, 0.9813, 0.75, 0.9813, 0.6767, 0.9813, 0.6767, 0.9813, 0.531, 0.9813, 0.531, 0.9813, 0.5541, 0.9813, 0.5541, 0.9813, 0.5541, 0.9813, 0.5541, 0.9813, 0.6135, 0.9813, 0.6135, 0.9813, 0.6135, 0.9813, 0.6135, 0.9813, 0.6767, 0.9813, 0.6767, 0.6875, 1.0, 0.75, 1.0, 0.75, 1.0, 0.6875, 1.0, 0.9167, 0.5, 0.875, 0.5, 0.875, 0.5, 0.9167, 0.5, 0.7917, 0.5, 0.75, 0.5, 0.75, 0.5, 0.7917, 0.5, 0.96, 0.5, 0.9167, 0.5, 0.9167, 0.5, 0.96, 0.5, 0.5, 0.5, 0.6875, 1.0, 0.6875, 1.0, 0.5, 0.5, 0.7176, 0.5, 0.6667, 0.5, 0.6667, 0.5, 0.7176, 0.5, 0.5573, 0.5, 0.5417, 0.5, 0.5417, 0.5, 0.5573, 0.5, 1.0, 0.5, 0.9813, 0.5, 0.9813, 0.5, 1.0, 0.5, 0.6667, 0.5, 0.5833, 0.5, 0.5833, 0.5, 0.6667, 0.5, 0.75, 1.0, 0.8125, 1.0, 0.8125, 1.0, 0.75, 1.0, 0.5833, 0.5, 0.5573, 0.5, 0.5573, 0.5, 0.5833, 0.5, 0.9813, 0.5, 0.96, 0.5, 0.96, 0.5, 0.9813, 0.5, 0.875, 0.5, 0.8333, 0.5, 0.8333, 0.5, 0.875, 0.5, 0.8333, 0.5, 0.7917, 0.5, 0.7917, 0.5, 0.8333, 0.5, 0.5417, 0.5, 0.5, 0.5, 0.5, 0.5, 0.5417, 0.5, 0.75, 0.5, 0.7176, 0.5, 0.7176, 0.5, 0.75, 0.5, 0.8333, 0.5, 0.7917, 0.5, 0.7917, 0.5, 0.8333, 0.5, 0.5417, 0.5, 0.5, 0.5, 0.5, 0.5, 0.5417, 0.5, 0.9167, 0.5, 0.875, 0.5, 0.875, 0.5, 0.9167, 0.5, 0.9813, 0.5, 0.96, 0.5, 0.96, 0.5, 0.9813, 0.5, 0.75, 1.0, 0.8125, 1.0, 0.8125, 1.0, 0.75, 1.0, 1.0, 0.5, 0.9813, 0.5, 0.9813, 0.5, 1.0, 0.5, 0.96, 0.5, 0.9167, 0.5, 0.9167, 0.5, 0.96, 0.5, 0.6875, 1.0, 0.75, 1.0, 0.75, 1.0, 0.6875, 1.0, 0.5, 0.5, 0.6875, 1.0, 0.6875, 1.0, 0.5, 0.5, 0.875, 0.5, 0.8333, 0.5, 0.8333, 0.5, 0.875, 0.5, 0.5573, 0.5, 0.5417, 0.5, 0.5417, 0.5, 0.5573, 0.5, 0.7917, 0.5, 0.75, 0.5, 0.75, 0.5, 0.7917, 0.5, 0.5833, 0.5, 0.5573, 0.5, 0.5573, 0.5, 0.5833, 0.5, 0.7176, 0.5, 0.6667, 0.5, 0.6667, 0.5, 0.7176, 0.5, 0.75, 0.5, 0.7176, 0.5, 0.7176, 0.5, 0.75, 0.5, 0.6667, 0.5, 0.5833, 0.5, 0.5833, 0.5, 0.6667, 0.5, 0.6667, 0.5, 0.5833, 0.5, 0.5833, 0.5, 0.6667, 0.5, 0.75, 0.5, 0.7176, 0.5, 0.7176, 0.5, 0.75, 0.5, 0.7176, 0.5, 0.6667, 0.5, 0.6667, 0.5, 0.7176, 0.5, 0.5833, 0.5, 0.5573, 0.5, 0.5573, 0.5, 0.5833, 0.5, 0.7917, 0.5, 0.75, 0.5, 0.75, 0.5, 0.7917, 0.5, 0.5573, 0.5, 0.5417, 0.5, 0.5417, 0.5, 0.5573, 0.5, 0.875, 0.5, 0.8333, 0.5, 0.8333, 0.5, 0.875, 0.5, 0.5, 0.5, 0.6875, 1.0, 0.6875, 1.0, 0.5, 0.5, 0.6875, 1.0, 0.75, 1.0, 0.75, 1.0, 0.6875, 1.0, 0.96, 0.5, 0.9167, 0.5, 0.9167, 0.5, 0.96, 0.5, 1.0, 0.5, 0.9813, 0.5, 0.9813, 0.5, 1.0, 0.5, 0.75, 1.0, 0.8125, 1.0, 0.8125, 1.0, 0.75, 1.0, 0.9813, 0.5, 0.96, 0.5, 0.96, 0.5, 0.9813, 0.5, 0.9167, 0.5, 0.875, 0.5, 0.875, 0.5, 0.9167, 0.5, 0.5417, 0.5, 0.5, 0.5, 0.5, 0.5, 0.5417, 0.5, 0.8333, 0.5, 0.7917, 0.5, 0.7917, 0.5, 0.8333, 0.5, 0.5833, 0.5, 0.5573, 0.5, 0.5573, 0.5, 0.5833, 0.5, 0.7176, 0.5, 0.6667, 0.5, 0.6667, 0.5, 0.7176, 0.5, 0.75, 0.5, 0.7176, 0.5, 0.7176, 0.5, 0.75, 0.5, 0.6667, 0.5, 0.5833, 0.5, 0.5833, 0.5, 0.6667, 0.5, 0.8333, 0.5, 0.7917, 0.5, 0.7917, 0.5, 0.8333, 0.5, 0.5417, 0.5, 0.5, 0.5, 0.5, 0.5, 0.5417, 0.5, 0.9167, 0.5, 0.875, 0.5, 0.875, 0.5, 0.9167, 0.5, 0.9813, 0.5, 0.96, 0.5, 0.96, 0.5, 0.9813, 0.5, 0.75, 1.0, 0.8125, 1.0, 0.8125, 1.0, 0.75, 1.0, 1.0, 0.5, 0.9813, 0.5, 0.9813, 0.5, 1.0, 0.5, 0.96, 0.5, 0.9167, 0.5, 0.9167, 0.5, 0.96, 0.5, 0.6875, 1.0, 0.75, 1.0, 0.75, 1.0, 0.6875, 1.0, 0.5, 0.5, 0.6875, 1.0, 0.6875, 1.0, 0.5, 0.5, 0.875, 0.5, 0.8333, 0.5, 0.8333, 0.5, 0.875, 0.5, 0.5573, 0.5, 0.5417, 0.5, 0.5417, 0.5, 0.5573, 0.5, 0.7917, 0.5, 0.75, 0.5, 0.75, 0.5, 0.7917, 0.5, 0.5417, 0.5, 0.5, 0.5, 0.5, 0.5, 0.5417, 0.5, 0.9167, 0.5, 0.875, 0.5, 0.875, 0.5, 0.9167, 0.5, 0.9813, 0.5, 0.96, 0.5, 0.96, 0.5, 0.9813, 0.5, 0.75, 1.0, 0.8125, 1.0, 0.8125, 1.0, 0.75, 1.0, 1.0, 0.5, 0.9813, 0.5, 0.9813, 0.5, 1.0, 0.5, 0.96, 0.5, 0.9167, 0.5, 0.9167, 0.5, 0.96, 0.5, 0.6875, 1.0, 0.75, 1.0, 0.75, 1.0, 0.6875, 1.0, 0.5, 0.5, 0.6875, 1.0, 0.6875, 1.0, 0.5, 0.5, 0.875, 0.5, 0.8333, 0.5, 0.8333, 0.5, 0.875, 0.5, 0.5573, 0.5, 0.5417, 0.5, 0.5417, 0.5, 0.5573, 0.5, 0.7917, 0.5, 0.75, 0.5, 0.75, 0.5, 0.7917, 0.5, 0.5833, 0.5, 0.5573, 0.5, 0.5573, 0.5, 0.5833, 0.5, 0.7176, 0.5, 0.6667, 0.5, 0.6667, 0.5, 0.7176, 0.5, 0.75, 0.5, 0.7176, 0.5, 0.7176, 0.5, 0.75, 0.5, 0.6667, 0.5, 0.5833, 0.5, 0.5833, 0.5, 0.6667, 0.5, 0.8333, 0.5, 0.7917, 0.5, 0.7917, 0.5, 0.8333, 0.5, 0.8333, 0.5, 0.7917, 0.5, 0.7917, 0.5, 0.8333, 0.5, 0.6667, 0.5, 0.5833, 0.5, 0.5833, 0.5, 0.6667, 0.5, 0.75, 0.5, 0.7176, 0.5, 0.7176, 0.5, 0.75, 0.5, 0.7176, 0.5, 0.6667, 0.5, 0.6667, 0.5, 0.7176, 0.5, 0.5833, 0.5, 0.5573, 0.5, 0.5573, 0.5, 0.5833, 0.5, 0.7917, 0.5, 0.75, 0.5, 0.75, 0.5, 0.7917, 0.5, 0.5573, 0.5, 0.5417, 0.5, 0.5417, 0.5, 0.5573, 0.5, 0.875, 0.5, 0.8333, 0.5, 0.8333, 0.5, 0.875, 0.5, 0.5, 0.5, 0.6875, 1.0, 0.6875, 1.0, 0.5, 0.5, 0.6875, 1.0, 0.75, 1.0, 0.75, 1.0, 0.6875, 1.0, 0.96, 0.5, 0.9167, 0.5, 0.9167, 0.5, 0.96, 0.5, 1.0, 0.5, 0.9813, 0.5, 0.9813, 0.5, 1.0, 0.5, 0.75, 1.0, 0.8125, 1.0, 0.8125, 1.0, 0.75, 1.0, 0.9813, 0.5, 0.96, 0.5, 0.96, 0.5, 0.9813, 0.5, 0.9167, 0.5, 0.875, 0.5, 0.875, 0.5, 0.9167, 0.5, 0.5417, 0.5, 0.5, 0.5, 0.5, 0.5, 0.5417, 0.5, 0.7917, 0.5, 0.75, 0.5, 0.75, 0.5, 0.7917, 0.5, 0.5573, 0.5, 0.5417, 0.5, 0.5417, 0.5, 0.5573, 0.5, 0.875, 0.5, 0.8333, 0.5, 0.8333, 0.5, 0.875, 0.5, 0.5, 0.5, 0.6875, 1.0, 0.6875, 1.0, 0.5, 0.5, 0.6875, 1.0, 0.75, 1.0, 0.75, 1.0, 0.6875, 1.0, 0.96, 0.5, 0.9167, 0.5, 0.9167, 0.5, 0.96, 0.5, 1.0, 0.5, 0.9813, 0.5, 0.9813, 0.5, 1.0, 0.5, 0.75, 1.0, 0.8125, 1.0, 0.8125, 1.0, 0.75, 1.0, 0.9813, 0.5, 0.96, 0.5, 0.96, 0.5, 0.9813, 0.5, 0.9167, 0.5, 0.875, 0.5, 0.875, 0.5, 0.9167, 0.5, 0.5417, 0.5, 0.5, 0.5, 0.5, 0.5, 0.5417, 0.5, 0.8333, 0.5, 0.7917, 0.5, 0.7917, 0.5, 0.8333, 0.5, 0.6667, 0.5, 0.5833, 0.5, 0.5833, 0.5, 0.6667, 0.5, 0.75, 0.5, 0.7176, 0.5, 0.7176, 0.5, 0.75, 0.5, 0.7176, 0.5, 0.6667, 0.5, 0.6667, 0.5, 0.7176, 0.5, 0.5833, 0.5, 0.5573, 0.5, 0.5573, 0.5, 0.5833, 0.5])
me_cylinder.update()

# ---- objects
ob_front = bpy.data.objects.new('Front', None)
ob_side = bpy.data.objects.new('Side', None)
ob_cylinder = bpy.data.objects.new('Cylinder', me_cylinder)

# ---- transforms, parenting, visibility, modifiers, constraints
ob_front.location = (0.4157, 1.151, 0.7934)
ob_front.rotation_euler = (1.571, -0.0, -0.0)
ob_front.scale = (0.443, 0.443, 0.443)
ob_front.empty_display_type = 'IMAGE'
ob_front.empty_display_size = 5.0
ob_side.location = (-2.934, -0.538, 0.7879)
ob_side.rotation_euler = (1.571, -0.0, 1.571)
ob_side.scale = (0.443, 0.443, 0.443)
ob_side.empty_display_type = 'IMAGE'
ob_side.empty_display_size = 5.0
ob_cylinder.location = (1.424e-05, 0.02453, 1.065)
ob_cylinder.scale = (0.1093, 0.1093, 0.1093)
_m = ob_cylinder.modifiers.new('Mirror', 'MIRROR')
_m.use_clip = True
_m = ob_cylinder.modifiers.new('Subdivision', 'SUBSURF')

# ---- collection membership
col_reference_images.objects.link(ob_front)
col_reference_images.objects.link(ob_side)
col_mesh.objects.link(ob_cylinder)

# ---- scene / render settings (as saved in the file)
scene.frame_start = 1; scene.frame_end = 250; scene.frame_set(1)
scene.render.engine = 'BLENDER_EEVEE_NEXT'
scene.render.bake_bias = 0.0
scene.render.bake_samples = 0
scene.cycles.sampling_pattern = 'TABULATED_SOBOL'
scene.eevee.use_volume_custom_range = False
bpy.context.view_layer.update()

# ---- added for rendering (the .blend has no active camera and no usable light): camera, sun
cam_auto = bpy.data.cameras.new('AutoCamera')
cam_auto.lens = 50.0
cam_auto.sensor_width = 36.0
cam_auto.clip_end = 1000.0
ob_auto_camera = bpy.data.objects.new('AutoCamera', cam_auto)
scene.collection.objects.link(ob_auto_camera)
ob_auto_camera.location = (1.46858, -1.72922, 1.92793)
ob_auto_camera.rotation_euler = (1.09748, -7.21219e-08, 0.694738)
scene.camera = ob_auto_camera
light_auto_sun = bpy.data.lights.new('AutoSun', 'SUN')
light_auto_sun.energy = 3.0
light_auto_sun.angle = 0.0523599
ob_auto_sun = bpy.data.objects.new('AutoSun', light_auto_sun)
scene.collection.objects.link(ob_auto_sun)
ob_auto_sun.rotation_euler = (0.872665, 0.174533, 0.523599)
bpy.context.view_layer.update()
